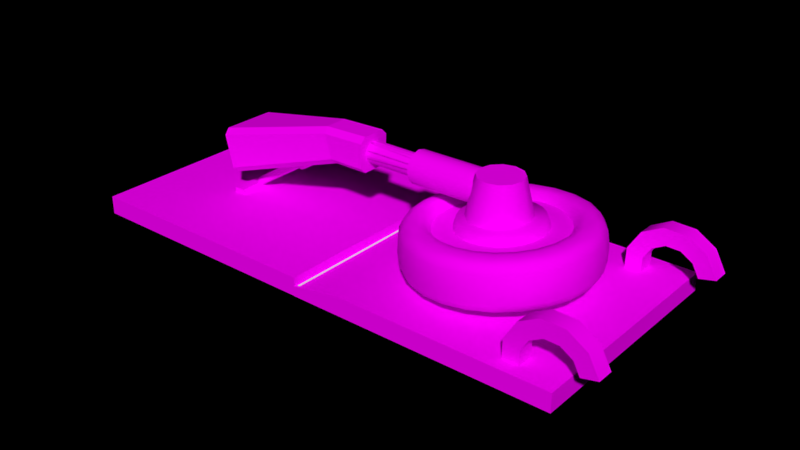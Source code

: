 # Source: dreamchaser_crew_reargear_animated.blend  (saved by Blender 2.79.0; exported with 4.5.12 LTS)
import bpy
from mathutils import Matrix  # noqa: F401  (used for matrix-valued properties, if any)

bpy.ops.wm.read_factory_settings(use_empty=True)
scene = bpy.context.scene
scene.name = 'Scene'

# ---- collections
col_collection_1 = bpy.data.collections.new('Collection 1'); scene.collection.children.link(col_collection_1)

# ---- images (referenced by path relative to the original .blend; pixels are not part of the script)
import os
ASSET_DIR = os.environ.get("B2B_ASSET_DIR", "")  # directory of the original .blend (textures are referenced by path, not embedded)
HERE = os.path.dirname(os.path.abspath(__file__))  # packed textures are extracted next to this script under _unpacked/

def load_image(name, relpath, width, height, colorspace="sRGB"):
    """Load a texture the original file referenced (path relative to the .blend, or extracted next to this script)."""
    p = next((c for c in (os.path.join(HERE, relpath), os.path.join(ASSET_DIR, relpath)) if relpath and os.path.exists(c)), "")
    if p:
        img = bpy.data.images.load(p, check_existing=True)
        img.name = name
    else:  # same state as the original file: an image datablock whose file is absent (Cycles renders it pink)
        img = bpy.data.images.new(name, width, height)
        img.source = "FILE"
        img.filepath = "//" + (relpath or name)
    img.colorspace_settings.name = colorspace
    return img
img_dc_png = load_image('DC.png', 'DC.png', 1024, 1024, 'sRGB')

# ---- materials (node trees are filled in below, after node groups)
mat_dc = bpy.data.materials.new('dc')
mat_dc.alpha_threshold = 0.0
mat_dc.roughness = 0.5

# ---- node groups
ng_auto_smooth = bpy.data.node_groups.new('Auto Smooth', 'GeometryNodeTree')
_s = ng_auto_smooth.interface.new_socket(name='Geometry', in_out='OUTPUT', socket_type='NodeSocketGeometry')
_s = ng_auto_smooth.interface.new_socket(name='Geometry', in_out='INPUT', socket_type='NodeSocketGeometry')
_s = ng_auto_smooth.interface.new_socket(name='Angle', in_out='INPUT', socket_type='NodeSocketFloat')
_s.subtype = 'ANGLE'
_s.min_value = 0.0
_s.max_value = 3.142
ng_auto_smooth.is_modifier = True
_N = ng_auto_smooth.nodes; _L = ng_auto_smooth.links
n0 = _N.new('NodeGroupOutput'); n0.name = 'Group Output'; n0.location = (480, -100)
n1 = _N.new('NodeGroupInput'); n1.name = 'Group Input'; n1.location = (-420, -300)
n2 = _N.new('NodeGroupInput'); n2.name = 'Group Input.001'; n2.location = (-60, -100)
n3 = _N.new('GeometryNodeSetShadeSmooth'); n3.name = 'Set Shade Smooth'; n3.location = (120, -100)
n3.domain = 'EDGE'
n4 = _N.new('GeometryNodeSetShadeSmooth'); n4.name = 'Set Shade Smooth.001'; n4.location = (300, -100)
n5 = _N.new('GeometryNodeInputMeshEdgeAngle'); n5.name = 'Edge Angle'; n5.location = (-420, -220)
n6 = _N.new('GeometryNodeInputEdgeSmooth'); n6.name = 'Is Edge Smooth'; n6.location = (-60, -160)
n7 = _N.new('GeometryNodeInputShadeSmooth'); n7.name = 'Is Face Smooth'; n7.location = (-240, -340)
n8 = _N.new('FunctionNodeBooleanMath'); n8.name = 'Boolean Math'; n8.location = (-60, -220)
n9 = _N.new('FunctionNodeCompare'); n9.name = 'Compare'; n9.location = (-240, -180)
n9.operation = 'LESS_EQUAL'
_L.new(n5.outputs[0], n9.inputs[0])
_L.new(n4.outputs[0], n0.inputs[0])
_L.new(n1.outputs[1], n9.inputs[1])
_L.new(n9.outputs[0], n8.inputs[0])
_L.new(n7.outputs[0], n8.inputs[1])
_L.new(n2.outputs[0], n3.inputs[0])
_L.new(n6.outputs[0], n3.inputs[1])
_L.new(n3.outputs[0], n4.inputs[0])
_L.new(n8.outputs[0], n3.inputs[2])
n0.is_active_output = True

# ---- material node trees
mat_dc.use_nodes = True; mat_dc.node_tree.nodes.clear()
_N = mat_dc.node_tree.nodes; _L = mat_dc.node_tree.links
n0 = _N.new('ShaderNodeOutputMaterial'); n0.name = 'Material Output'; n0.location = (300, 300)
n1 = _N.new('ShaderNodeBsdfDiffuse'); n1.name = 'Diffuse BSDF'; n1.location = (-14, 339)
n2 = _N.new('ShaderNodeTexImage'); n2.name = 'Image Texture'; n2.location = (-227, 323)
n2.width = 140
n2.image = img_dc_png
_L.new(n1.outputs[0], n0.inputs[0])
_L.new(n2.outputs[0], n1.inputs[0])
n0.is_active_output = True

# ---- world
world_world = bpy.data.worlds.new('World'); scene.world = world_world
world_world.use_nodes = True; world_world.node_tree.nodes.clear()
_N = world_world.node_tree.nodes; _L = world_world.node_tree.links
n0 = _N.new('ShaderNodeOutputWorld'); n0.name = 'World Output'; n0.location = (300, 300)
n1 = _N.new('ShaderNodeBackground'); n1.name = 'Background'; n1.location = (10, 300)
n1.inputs[0].default_value = (0.05088, 0.05088, 0.05088, 1.0)
n1.inputs[1].default_value = 0.0
_L.new(n1.outputs[0], n0.inputs[0])
n0.is_active_output = True
world_world.color = (0.05088, 0.05088, 0.05088)
world_world.use_sun_shadow = False
world_world.sun_shadow_jitter_overblur = 0.0
world_world.cycles.sampling_method = 'MANUAL'

# ---- meshes
me_cube_000 = bpy.data.meshes.new('Cube.000')
me_cube_000.from_pydata([(-0.05827, 0.01383, 0.3799), (-0.05827, 0.01383, -0.3799), (-0.2306, -0.8349, 0.3799), (-0.1285, -0.2823, 0.3799), (-0.2306, -0.8349, -0.3799), (-0.131, -0.2927, -0.3799), (5.479e-08, 2.309e-07, 0.3799), (-5.479e-08, -2.309e-07, -0.3799), (-0.1999, -0.8422, 0.3799), (-0.07027, -0.2961, 0.3799), (-0.1999, -0.8422, -0.3799), (-0.07275, -0.3066, -0.3799), (-0.2178, -0.6582, 0.3799), (-0.222, -0.6761, -0.3799), (-0.1595, -0.672, 0.3799), (-0.1637, -0.69, -0.3799), (-0.159, 0.1042, -0.278), (-0.2114, 0.0519, -0.278), (-0.2114, 0.0519, -0.3321), (-0.2307, -0.01962, -0.278), (-0.2307, -0.01962, -0.3321), (-0.2116, -0.09118, -0.278), (-0.1593, -0.1436, -0.278), (-0.08772, -0.1084, -0.278), (-0.08779, -0.1629, -0.278), (-0.08748, 0.06881, -0.278), (-0.1318, 0.057, -0.278), (-0.08779, -0.1629, -0.3321), (-0.1643, 0.02461, -0.278), (-0.159, 0.1042, -0.3321), (-0.1593, -0.1436, -0.3321), (-0.1762, -0.01969, -0.278), (-0.2116, -0.09118, -0.3321), (-0.132, -0.09649, -0.278), (-0.08741, 0.1233, -0.3321), (-0.1644, -0.06401, -0.278), (-0.08741, 0.1233, -0.278), (-0.08772, -0.1084, -0.3321), (-0.132, -0.09649, -0.3321), (-0.1644, -0.06401, -0.3321), (-0.1762, -0.01969, -0.3321), (-0.1643, 0.02461, -0.3321), (-0.1318, 0.057, -0.3321), (-0.08748, 0.06881, -0.3321), (-0.159, 0.1042, 0.3362), (-0.2114, 0.0519, 0.3362), (-0.2114, 0.0519, 0.2821), (-0.2307, -0.01962, 0.3362), (-0.2307, -0.01962, 0.2821), (-0.2116, -0.09118, 0.3362), (-0.1593, -0.1436, 0.3362), (-0.08772, -0.1084, 0.3362), (-0.08779, -0.1629, 0.3362), (-0.08748, 0.06881, 0.3362), (-0.1318, 0.057, 0.3362), (-0.08779, -0.1629, 0.2821), (-0.1643, 0.02461, 0.3362), (-0.159, 0.1042, 0.2821), (-0.1593, -0.1436, 0.2821), (-0.1762, -0.01969, 0.3362), (-0.2116, -0.09118, 0.2821), (-0.132, -0.09649, 0.3362), (-0.08741, 0.1233, 0.2821), (-0.1644, -0.06401, 0.3362), (-0.08741, 0.1233, 0.3362), (-0.08772, -0.1084, 0.2821), (-0.132, -0.09649, 0.2821), (-0.1644, -0.06401, 0.2821), (-0.1762, -0.01969, 0.2821), (-0.1643, 0.02461, 0.2821), (-0.1318, 0.057, 0.2821), (-0.08748, 0.06881, 0.2821)], [], [(1, 7, 11, 5), (3, 9, 6, 0), (13, 15, 10, 4), (12, 2, 8, 14), (10, 8, 2, 4), (7, 1, 0, 6), (0, 1, 5, 3), (12, 13, 4, 2), (14, 8, 10, 15), (6, 9, 11, 7), (9, 14, 15, 11), (3, 5, 13, 12), (3, 12, 14, 9), (5, 11, 15, 13), (16, 29, 18, 17), (26, 42, 43, 25), (39, 32, 20, 40), (21, 32, 30, 22), (28, 41, 42, 26), (17, 18, 20, 19), (31, 40, 41, 28), (35, 39, 40, 31), (36, 34, 29, 16), (22, 30, 27, 24), (40, 20, 18, 41), (33, 38, 39, 35), (19, 20, 32, 21), (26, 25, 36, 16), (28, 26, 16, 17), (31, 28, 17, 19), (35, 31, 19, 21), (33, 35, 21, 22), (41, 18, 29, 42), (23, 33, 22, 24), (42, 29, 34, 43), (23, 37, 38, 33), (38, 30, 32, 39), (37, 27, 30, 38), (44, 57, 46, 45), (54, 70, 71, 53), (67, 60, 48, 68), (49, 60, 58, 50), (56, 69, 70, 54), (45, 46, 48, 47), (59, 68, 69, 56), (63, 67, 68, 59), (64, 62, 57, 44), (50, 58, 55, 52), (68, 48, 46, 69), (61, 66, 67, 63), (47, 48, 60, 49), (54, 53, 64, 44), (56, 54, 44, 45), (59, 56, 45, 47), (63, 59, 47, 49), (61, 63, 49, 50), (69, 46, 57, 70), (51, 61, 50, 52), (70, 57, 62, 71), (51, 65, 66, 61), (66, 58, 60, 67), (65, 55, 58, 66)])
me_cube_000.polygons.foreach_set('use_smooth', [True] * 62)
_k = set([(0, 3), (1, 5), (2, 4), (2, 8), (2, 12), (3, 12), (4, 10), (4, 13), (5, 13), (6, 9), (7, 11), (8, 10), (8, 14), (9, 14), (10, 15), (11, 15)])
me_cube_000.attributes.new('sharp_edge', 'BOOLEAN', 'EDGE').data.foreach_set('value', [ (min(e.vertices), max(e.vertices)) in _k for e in me_cube_000.edges])
_uv = me_cube_000.uv_layers.new(name='UVMap')
_uv.uv.foreach_set('vector', [0.523, 0.807, 0.523, 0.8112, 0.4957, 0.8112, 0.4957, 0.807, 0.4957, 0.7404, 0.4957, 0.7357, 0.523, 0.7357, 0.523, 0.7404, 0.4614, 0.807, 0.4614, 0.8112, 0.4474, 0.8112, 0.4474, 0.807, 0.4614, 0.7404, 0.4474, 0.7404, 0.4474, 0.7357, 0.4614, 0.7357, 0.4431, 0.807, 0.4431, 0.7404, 0.4474, 0.7404, 0.4474, 0.807, 0.5276, 0.807, 0.523, 0.807, 0.523, 0.7404, 0.5276, 0.7404, 0.523, 0.7404, 0.523, 0.807, 0.4957, 0.807, 0.4957, 0.7404, 0.4614, 0.7404, 0.4614, 0.807, 0.4474, 0.807, 0.4474, 0.7404, 0.5479, 0.8177, 0.533, 0.8177, 0.533, 0.7509, 0.5464, 0.7509, 0.6069, 0.8177, 0.5809, 0.8177, 0.58, 0.7509, 0.6069, 0.7509, 0.5809, 0.8177, 0.5479, 0.8177, 0.5464, 0.7509, 0.58, 0.7509, 0.4957, 0.7404, 0.4957, 0.807, 0.4614, 0.807, 0.4614, 0.7404, 0.4957, 0.7404, 0.4614, 0.7404, 0.4614, 0.7357, 0.4957, 0.7357, 0.4957, 0.807, 0.4957, 0.8112, 0.4614, 0.8112, 0.4614, 0.807, 0.8075, 0.8908, 0.8076, 0.8952, 0.8021, 0.8953, 0.802, 0.8914, 0.8066, 0.9067, 0.8073, 0.9008, 0.8126, 0.9018, 0.8115, 0.9076, 0.7928, 0.8999, 0.7925, 0.8955, 0.7971, 0.8954, 0.7974, 0.9001, 0.7926, 0.8921, 0.7925, 0.8955, 0.7878, 0.8956, 0.788, 0.892, 0.8018, 0.906, 0.8022, 0.9003, 0.8073, 0.9008, 0.8066, 0.9067, 0.802, 0.8914, 0.8021, 0.8953, 0.7971, 0.8954, 0.7971, 0.8918, 0.7971, 0.9055, 0.7974, 0.9001, 0.8022, 0.9003, 0.8018, 0.906, 0.7927, 0.9052, 0.7928, 0.8999, 0.7974, 0.9001, 0.7971, 0.9055, 0.8147, 0.8893, 0.8153, 0.8956, 0.8076, 0.8952, 0.8075, 0.8908, 0.788, 0.892, 0.7878, 0.8956, 0.7823, 0.8961, 0.7823, 0.8913, 0.7974, 0.9001, 0.7971, 0.8954, 0.8021, 0.8953, 0.8022, 0.9003, 0.7885, 0.9051, 0.7883, 0.8998, 0.7928, 0.8999, 0.7927, 0.9052, 0.7971, 0.8918, 0.7971, 0.8954, 0.7925, 0.8955, 0.7926, 0.8921, 0.8064, 0.8854, 0.8114, 0.8835, 0.8147, 0.8893, 0.8075, 0.8908, 0.8015, 0.8865, 0.8064, 0.8854, 0.8075, 0.8908, 0.802, 0.8914, 0.7969, 0.8873, 0.8015, 0.8865, 0.802, 0.8914, 0.7971, 0.8918, 0.7925, 0.8878, 0.7969, 0.8873, 0.7971, 0.8918, 0.7926, 0.8921, 0.7884, 0.8879, 0.7925, 0.8878, 0.7926, 0.8921, 0.788, 0.892, 0.8022, 0.9003, 0.8021, 0.8953, 0.8076, 0.8952, 0.8073, 0.9008, 0.7845, 0.8871, 0.7884, 0.8879, 0.788, 0.892, 0.7823, 0.8913, 0.8073, 0.9008, 0.8076, 0.8952, 0.8153, 0.8956, 0.8126, 0.9018, 0.7843, 0.9053, 0.7841, 0.9003, 0.7883, 0.8998, 0.7885, 0.9051, 0.7883, 0.8998, 0.7878, 0.8956, 0.7925, 0.8955, 0.7928, 0.8999, 0.7841, 0.9003, 0.7823, 0.8961, 0.7878, 0.8956, 0.7883, 0.8998, 0.8075, 0.8908, 0.8076, 0.8952, 0.8021, 0.8953, 0.802, 0.8914, 0.8066, 0.9067, 0.8073, 0.9008, 0.8126, 0.9018, 0.8115, 0.9076, 0.7928, 0.8999, 0.7925, 0.8955, 0.7971, 0.8954, 0.7974, 0.9001, 0.7926, 0.8921, 0.7925, 0.8955, 0.7878, 0.8956, 0.788, 0.892, 0.8018, 0.906, 0.8022, 0.9003, 0.8073, 0.9008, 0.8066, 0.9067, 0.802, 0.8914, 0.8021, 0.8953, 0.7971, 0.8954, 0.7971, 0.8918, 0.7971, 0.9055, 0.7974, 0.9001, 0.8022, 0.9003, 0.8018, 0.906, 0.7927, 0.9052, 0.7928, 0.8999, 0.7974, 0.9001, 0.7971, 0.9055, 0.8147, 0.8893, 0.8153, 0.8956, 0.8076, 0.8952, 0.8075, 0.8908, 0.788, 0.892, 0.7878, 0.8956, 0.7823, 0.8961, 0.7823, 0.8913, 0.7974, 0.9001, 0.7971, 0.8954, 0.8021, 0.8953, 0.8022, 0.9003, 0.7885, 0.9051, 0.7883, 0.8998, 0.7928, 0.8999, 0.7927, 0.9052, 0.7971, 0.8918, 0.7971, 0.8954, 0.7925, 0.8955, 0.7926, 0.8921, 0.8064, 0.8854, 0.8114, 0.8835, 0.8147, 0.8893, 0.8075, 0.8908, 0.8015, 0.8865, 0.8064, 0.8854, 0.8075, 0.8908, 0.802, 0.8914, 0.7969, 0.8873, 0.8015, 0.8865, 0.802, 0.8914, 0.7971, 0.8918, 0.7925, 0.8878, 0.7969, 0.8873, 0.7971, 0.8918, 0.7926, 0.8921, 0.7884, 0.8879, 0.7925, 0.8878, 0.7926, 0.8921, 0.788, 0.892, 0.8022, 0.9003, 0.8021, 0.8953, 0.8076, 0.8952, 0.8073, 0.9008, 0.7845, 0.8871, 0.7884, 0.8879, 0.788, 0.892, 0.7823, 0.8913, 0.8073, 0.9008, 0.8076, 0.8952, 0.8153, 0.8956, 0.8126, 0.9018, 0.7843, 0.9053, 0.7841, 0.9003, 0.7883, 0.8998, 0.7885, 0.9051, 0.7883, 0.8998, 0.7878, 0.8956, 0.7925, 0.8955, 0.7928, 0.8999, 0.7841, 0.9003, 0.7823, 0.8961, 0.7878, 0.8956, 0.7883, 0.8998])
me_cube_000.materials.append(mat_dc)
me_cube_000.use_remesh_preserve_volume = False
me_cube_000.use_remesh_preserve_attributes = False
me_cube_000.use_mirror_vertex_groups = False
me_cube_000.update()
me_cube_007 = bpy.data.meshes.new('Cube.007')
me_cube_007.from_pydata([(-0.3257, 0.03288, -0.3906), (-0.3257, 0.03288, 0.3544), (-0.3257, 2.974e-05, -0.3906), (-0.3257, 2.974e-05, 0.3544), (0.5254, 0.03288, -0.3906), (0.5254, 0.03288, 0.3544), (0.5254, 2.974e-05, -0.3906), (0.5254, 2.974e-05, 0.3544)], [], [(0, 1, 3, 2), (2, 3, 7, 6), (6, 7, 5, 4), (4, 5, 1, 0), (2, 6, 4, 0), (7, 3, 1, 5)])
me_cube_007.use_remesh_preserve_volume = False
me_cube_007.use_remesh_preserve_attributes = False
me_cube_007.use_mirror_vertex_groups = False
me_cube_007.update()
me_cube_002 = bpy.data.meshes.new('Cube.002')
me_cube_002.from_pydata([(1.425e-06, -3.296e-07, 0.3799), (-0.09209, -0.8221, 0.3799), (-1.452e-06, 9.266e-08, -0.3799), (-0.0921, -0.8221, -0.3799), (0.05977, -0.006696, 0.3799), (-0.03233, -0.8288, 0.3799), (0.05976, -0.006695, -0.3799), (-0.03233, -0.8288, -0.3799)], [], [(2, 0, 4, 6), (3, 2, 6, 7), (0, 1, 5, 4), (7, 5, 1, 3), (5, 7, 6, 4), (1, 0, 2, 3)])
me_cube_002.polygons.foreach_set('use_smooth', [True] * 6)
_uv = me_cube_002.uv_layers.new(name='UVMap')
_uv.uv.foreach_set('vector', [0.2846, 0.7402, 0.2846, 0.8065, 0.2793, 0.8065, 0.2793, 0.7402, 0.3583, 0.7401, 0.2846, 0.7402, 0.2846, 0.7349, 0.3583, 0.7348, 0.2846, 0.8065, 0.3583, 0.8065, 0.3583, 0.8117, 0.2846, 0.8118, 0.3641, 0.7402, 0.3641, 0.8065, 0.3583, 0.8065, 0.3583, 0.7401, 0.3641, 0.8065, 0.3641, 0.7402, 0.4382, 0.7402, 0.4382, 0.8065, 0.358, 0.8069, 0.2848, 0.8069, 0.2848, 0.7401, 0.358, 0.7401])
me_cube_002.materials.append(mat_dc)
me_cube_002.use_remesh_preserve_volume = False
me_cube_002.use_remesh_preserve_attributes = False
me_cube_002.use_mirror_vertex_groups = False
me_cube_002.update()
me_cube_003 = bpy.data.meshes.new('Cube.003')
me_cube_003.from_pydata([(-0.2852, 0.03288, -0.3906), (-0.2852, 0.03288, 0.3544), (-0.2852, 2.974e-05, -0.3906), (-0.2852, 2.974e-05, 0.3544), (0.5254, 0.03288, -0.3906), (0.5254, 0.03288, 0.3544), (0.5254, 2.974e-05, -0.3906), (0.5254, 2.974e-05, 0.3544)], [], [(0, 1, 3, 2), (2, 3, 7, 6), (6, 7, 5, 4), (4, 5, 1, 0), (2, 6, 4, 0), (7, 3, 1, 5)])
me_cube_003.use_remesh_preserve_volume = False
me_cube_003.use_remesh_preserve_attributes = False
me_cube_003.use_mirror_vertex_groups = False
me_cube_003.update()
me_cube_009 = bpy.data.meshes.new('Cube.009')
me_cube_009.from_pydata([(-0.06376, -0.01881, -0.01881), (-0.06376, -0.01881, 0.01881), (-0.06376, 0.01881, -0.01881), (-0.06376, 0.01881, 0.01881), (0.1152, -0.01881, -0.01881), (0.1152, -0.01881, 0.01881), (0.1152, 0.01881, -0.01881), (0.1152, 0.01881, 0.01881)], [], [(0, 1, 3, 2), (2, 3, 7, 6), (6, 7, 5, 4), (2, 6, 4, 0), (7, 3, 1, 5)])
_uv = me_cube_009.uv_layers.new(name='UVMap')
_uv.uv.foreach_set('vector', [0.8038, 0.04639, 0.797, 0.04639, 0.7964, 0.03963, 0.8043, 0.03963, 0.8043, 0.03963, 0.7964, 0.03963, 0.7964, 0.03287, 0.8043, 0.03287, 0.8043, 0.03287, 0.7964, 0.03287, 0.797, 0.02611, 0.8038, 0.02611, 0.8043, 0.03963, 0.8043, 0.03287, 0.8105, 0.03287, 0.8105, 0.03963, 0.7964, 0.03287, 0.7964, 0.03963, 0.7902, 0.03963, 0.7902, 0.03287])
me_cube_009.materials.append(mat_dc)
me_cube_009.use_remesh_preserve_volume = False
me_cube_009.use_remesh_preserve_attributes = False
me_cube_009.use_mirror_vertex_groups = False
me_cube_009.update()
me_cube = bpy.data.meshes.new('Cube')
me_cube.from_pydata([(0.0382, -0.4926, -0.03022), (0.05617, -0.4884, -0.04882), (-0.03629, -0.09162, -0.09933), (-0.05451, -0.09475, -0.08073), (0.1342, -0.47, -0.04882), (0.1522, -0.4657, -0.03021), (0.09014, -0.0699, -0.08072), (0.07194, -0.07302, -0.09933), (0.05617, -0.4884, 0.06392), (0.0382, -0.4926, 0.04531), (-0.05451, -0.09475, 0.09583), (-0.03629, -0.09162, 0.1144), (0.1522, -0.4657, 0.04531), (0.1342, -0.47, 0.06392), (0.07194, -0.07302, 0.1144), (0.09014, -0.0699, 0.09582), (0.04815, -0.6071, -0.04882), (0.02977, -0.6053, -0.03022), (0.1464, -0.6164, -0.03021), (0.128, -0.6146, -0.04882), (0.128, -0.6146, 0.06392), (0.1464, -0.6164, 0.04531), (0.02977, -0.6053, 0.04531), (0.04815, -0.6071, 0.06392)], [], [(9, 10, 3, 0), (13, 14, 11, 8), (14, 15, 6, 7, 2, 3, 10, 11), (1, 2, 7, 4), (5, 6, 15, 12), (0, 3, 2, 1), (6, 5, 4, 7), (14, 13, 12, 15), (10, 9, 8, 11), (12, 13, 20, 21), (19, 18, 21, 20, 23, 22, 17, 16), (9, 0, 17, 22), (5, 12, 21, 18), (4, 5, 18, 19), (0, 1, 16, 17), (13, 8, 23, 20), (1, 4, 19, 16), (8, 9, 22, 23)])
_uv = me_cube.uv_layers.new(name='UVMap')
_uv.uv.foreach_set('vector', [0.4176, 0.08798, 0.422, 0.1239, 0.4065, 0.1239, 0.411, 0.08798, 0.3884, 0.01924, 0.3837, 0.05445, 0.3742, 0.05308, 0.3815, 0.01754, 0.3843, 0.05622, 0.386, 0.05457, 0.4017, 0.05457, 0.4034, 0.05622, 0.4034, 0.06604, 0.4017, 0.06769, 0.386, 0.06769, 0.3843, 0.06604, 0.4063, 0.01751, 0.4135, 0.0531, 0.404, 0.05445, 0.3994, 0.01922, 0.3971, 0.01955, 0.4017, 0.05457, 0.386, 0.05457, 0.3906, 0.01956, 0.4086, 0.01695, 0.4157, 0.05255, 0.4135, 0.0531, 0.4063, 0.01751, 0.4017, 0.05457, 0.3971, 0.01955, 0.3994, 0.01922, 0.404, 0.05445, 0.3837, 0.05445, 0.3884, 0.01924, 0.3906, 0.01956, 0.386, 0.05457, 0.372, 0.05253, 0.3792, 0.01698, 0.3815, 0.01754, 0.3742, 0.05308, 0.3906, 0.01956, 0.3884, 0.01924, 0.3882, 0.00661, 0.3905, 0.006497, 0.4093, 0.06937, 0.411, 0.06775, 0.4176, 0.06775, 0.4192, 0.06937, 0.4192, 0.07642, 0.4176, 0.07805, 0.411, 0.07805, 0.4093, 0.07642, 0.4176, 0.08798, 0.411, 0.08798, 0.411, 0.07805, 0.4176, 0.07805, 0.3971, 0.01955, 0.3906, 0.01956, 0.3905, 0.006497, 0.3972, 0.006472, 0.3994, 0.01922, 0.3971, 0.01955, 0.3972, 0.006472, 0.3995, 0.006576, 0.4086, 0.01695, 0.4063, 0.01751, 0.4064, 0.006932, 0.4087, 0.006993, 0.3884, 0.01924, 0.3815, 0.01754, 0.3814, 0.006984, 0.3882, 0.00661, 0.4063, 0.01751, 0.3994, 0.01922, 0.3995, 0.006576, 0.4064, 0.006932, 0.3815, 0.01754, 0.3792, 0.01698, 0.3791, 0.00705, 0.3814, 0.006984])
me_cube.materials.append(mat_dc)
me_cube.use_remesh_preserve_volume = False
me_cube.use_remesh_preserve_attributes = False
me_cube.use_mirror_vertex_groups = False
me_cube.update()
me_cube_001 = bpy.data.meshes.new('Cube.001')
me_cube_001.from_pydata([(-0.0327, -9.034e-08, -0.3238), (-0.03526, -1.164e-08, -0.002348), (-0.02561, 0.02653, -0.3233), (-0.03054, 0.01767, -0.002034), (-0.006231, 0.04595, -0.322), (-0.01763, 0.03061, -0.001174), (0.02024, 0.05306, -0.3202), (1.49e-08, 0.03534, 1.192e-07), (0.04671, 0.04595, -0.3185), (0.01763, 0.03061, 0.001174), (0.06608, 0.02653, -0.3172), (0.03054, 0.01767, 0.002034), (0.07318, -3.958e-08, -0.3167), (0.03526, 2.002e-08, 0.002348), (0.06608, -0.02653, -0.3172), (0.03054, -0.01767, 0.002034), (0.04671, -0.04595, -0.3185), (0.01763, -0.03061, 0.001174), (0.02024, -0.05306, -0.3202), (5.96e-08, -0.03534, 1.192e-07), (-0.006231, -0.04595, -0.322), (-0.01763, -0.03061, -0.001174), (-0.02561, -0.02653, -0.3233), (-0.03054, -0.01767, -0.002034), (-0.04585, 0.02653, -0.003053), (-0.05294, -2.189e-08, -0.003525), (-0.02647, 0.04595, -0.001763), (7.451e-09, 0.05306, 1.192e-07), (0.02647, 0.04595, 0.001763), (0.04585, 0.02653, 0.003053), (0.05294, 2.887e-08, 0.003525), (0.04585, -0.02653, 0.003053), (0.02647, -0.04595, 0.001763), (6.706e-08, -0.05306, 1.192e-07), (-0.02647, -0.04595, -0.001763), (-0.04585, -0.02653, -0.003053), (-0.04963, 0.01767, 0.2847), (-0.05436, -3.306e-08, 0.2844), (-0.03673, 0.03061, 0.2856), (-0.0191, 0.03534, 0.2868), (-0.001465, 0.03061, 0.2879), (0.01144, 0.01767, 0.2888), (0.01617, -1.397e-09, 0.2891), (0.01144, -0.01767, 0.2888), (-0.001465, -0.03061, 0.2879), (-0.0191, -0.03534, 0.2868), (-0.03673, -0.03061, 0.2856), (-0.04963, -0.01767, 0.2847), (0.0897, 0.1012, -0.2829), (0.0897, 0.08788, -0.2334), (0.0897, 0.0515, -0.197), (0.0897, 0.001802, -0.1838), (0.0897, -0.0479, -0.197), (0.0897, -0.08428, -0.2334), (0.0897, -0.0976, -0.2825), (0.0897, -0.08428, -0.3325), (0.0897, -0.0479, -0.3689), (0.0897, 0.001802, -0.3821), (0.0897, 0.0515, -0.3689), (0.0897, 0.08788, -0.3325), (-0.04011, 0.06302, -0.2563), (-0.03776, 0.07249, -0.2916), (-0.04183, 0.03715, -0.2305), (-0.04246, 0.001802, -0.2211), (-0.04183, -0.03354, -0.2305), (-0.04011, -0.05941, -0.2563), (-0.03776, -0.06889, -0.2916), (-0.03542, -0.05941, -0.3269), (-0.0337, -0.03354, -0.3527), (-0.03307, 0.001802, -0.3621), (-0.0337, 0.03715, -0.3527), (-0.03542, 0.06302, -0.3269)], [], [(0, 25, 24, 2), (2, 24, 26, 4), (4, 26, 27, 6), (6, 27, 28, 8), (8, 28, 29, 10), (10, 29, 30, 12), (12, 30, 31, 14), (14, 31, 32, 16), (16, 32, 33, 18), (18, 33, 34, 20), (5, 3, 36, 38), (20, 34, 35, 22), (22, 35, 25, 0), (1, 3, 24, 25), (3, 5, 26, 24), (5, 7, 27, 26), (7, 9, 28, 27), (9, 11, 29, 28), (11, 13, 30, 29), (13, 15, 31, 30), (15, 17, 32, 31), (17, 19, 33, 32), (19, 21, 34, 33), (21, 23, 35, 34), (23, 1, 25, 35), (19, 17, 44, 45), (13, 11, 41, 42), (7, 5, 38, 39), (21, 19, 45, 46), (15, 13, 42, 43), (9, 7, 39, 40), (23, 21, 46, 47), (3, 1, 37, 36), (17, 15, 43, 44), (11, 9, 40, 41), (1, 23, 47, 37), (49, 48, 61, 60), (60, 61, 71, 70, 69, 68, 67, 66, 65, 64, 63, 62), (56, 55, 67, 68), (53, 52, 64, 65), (48, 59, 71, 61), (50, 49, 60, 62), (57, 56, 68, 69), (54, 53, 65, 66), (51, 50, 62, 63), (58, 57, 69, 70), (55, 54, 66, 67), (52, 51, 63, 64), (59, 58, 70, 71)])
me_cube_001.polygons.foreach_set('use_smooth', [True] * 49)
_k = set([(48, 49), (48, 59), (49, 50), (50, 51), (51, 52), (52, 53), (53, 54), (54, 55), (55, 56), (56, 57), (57, 58), (58, 59), (60, 61), (60, 62), (61, 71), (62, 63), (63, 64), (64, 65), (65, 66), (66, 67), (67, 68), (68, 69), (69, 70), (70, 71)])
me_cube_001.attributes.new('sharp_edge', 'BOOLEAN', 'EDGE').data.foreach_set('value', [ (min(e.vertices), max(e.vertices)) in _k for e in me_cube_001.edges])
_uv = me_cube_001.uv_layers.new(name='UVMap')
_uv.uv.foreach_set('vector', [0.3848, 0.0756, 0.3848, 0.1002, 0.3827, 0.1002, 0.3827, 0.0756, 0.3827, 0.0756, 0.3827, 0.1002, 0.3806, 0.1002, 0.3806, 0.0756, 0.3806, 0.0756, 0.3806, 0.1002, 0.3785, 0.1002, 0.3785, 0.0756, 0.3785, 0.0756, 0.3785, 0.1002, 0.3763, 0.1002, 0.3763, 0.0756, 0.3763, 0.0756, 0.3763, 0.1002, 0.3742, 0.1002, 0.3742, 0.0756, 0.3742, 0.0756, 0.3742, 0.1002, 0.3721, 0.1002, 0.3721, 0.0756, 0.3976, 0.0756, 0.3976, 0.1002, 0.3955, 0.1002, 0.3955, 0.0756, 0.3955, 0.0756, 0.3955, 0.1002, 0.3933, 0.1002, 0.3933, 0.0756, 0.3933, 0.0756, 0.3933, 0.1002, 0.3912, 0.1002, 0.3912, 0.0756, 0.3912, 0.0756, 0.3912, 0.1002, 0.3891, 0.1002, 0.3891, 0.0756, 0.3806, 0.1016, 0.3827, 0.1016, 0.3827, 0.1247, 0.3806, 0.1247, 0.3891, 0.0756, 0.3891, 0.1002, 0.387, 0.1002, 0.387, 0.0756, 0.387, 0.0756, 0.387, 0.1002, 0.3848, 0.1002, 0.3848, 0.0756, 0.3848, 0.1016, 0.3827, 0.1016, 0.3827, 0.1002, 0.3848, 0.1002, 0.3827, 0.1016, 0.3806, 0.1016, 0.3806, 0.1002, 0.3827, 0.1002, 0.3806, 0.1016, 0.3785, 0.1016, 0.3785, 0.1002, 0.3806, 0.1002, 0.3785, 0.1016, 0.3763, 0.1016, 0.3763, 0.1002, 0.3785, 0.1002, 0.3763, 0.1016, 0.3742, 0.1016, 0.3742, 0.1002, 0.3763, 0.1002, 0.3742, 0.1016, 0.3721, 0.1016, 0.3721, 0.1002, 0.3742, 0.1002, 0.3976, 0.1016, 0.3955, 0.1016, 0.3955, 0.1002, 0.3976, 0.1002, 0.3955, 0.1016, 0.3933, 0.1016, 0.3933, 0.1002, 0.3955, 0.1002, 0.3933, 0.1016, 0.3912, 0.1016, 0.3912, 0.1002, 0.3933, 0.1002, 0.3912, 0.1016, 0.3891, 0.1016, 0.3891, 0.1002, 0.3912, 0.1002, 0.3891, 0.1016, 0.387, 0.1016, 0.387, 0.1002, 0.3891, 0.1002, 0.387, 0.1016, 0.3848, 0.1016, 0.3848, 0.1002, 0.387, 0.1002, 0.3912, 0.1016, 0.3933, 0.1016, 0.3933, 0.1247, 0.3912, 0.1247, 0.3721, 0.1016, 0.3742, 0.1016, 0.3742, 0.1247, 0.3721, 0.1247, 0.3785, 0.1016, 0.3806, 0.1016, 0.3806, 0.1247, 0.3785, 0.1247, 0.3891, 0.1016, 0.3912, 0.1016, 0.3912, 0.1247, 0.3891, 0.1247, 0.3955, 0.1016, 0.3976, 0.1016, 0.3976, 0.1247, 0.3955, 0.1247, 0.3763, 0.1016, 0.3785, 0.1016, 0.3785, 0.1247, 0.3763, 0.1247, 0.387, 0.1016, 0.3891, 0.1016, 0.3891, 0.1247, 0.387, 0.1247, 0.3827, 0.1016, 0.3848, 0.1016, 0.3848, 0.1247, 0.3827, 0.1247, 0.3933, 0.1016, 0.3955, 0.1016, 0.3955, 0.1247, 0.3933, 0.1247, 0.3742, 0.1016, 0.3763, 0.1016, 0.3763, 0.1247, 0.3742, 0.1247, 0.3848, 0.1016, 0.387, 0.1016, 0.387, 0.1247, 0.3848, 0.1247, 0.4007, 0.1339, 0.4044, 0.1339, 0.4044, 0.147, 0.4007, 0.147, 0.4406, 0.07252, 0.4406, 0.07574, 0.439, 0.07852, 0.4362, 0.08013, 0.433, 0.08013, 0.4302, 0.07852, 0.4286, 0.07574, 0.4286, 0.07252, 0.4302, 0.06974, 0.433, 0.06813, 0.4362, 0.06813, 0.439, 0.06974, 0.3739, 0.1339, 0.3777, 0.1339, 0.3777, 0.147, 0.3739, 0.147, 0.3853, 0.1339, 0.3892, 0.1339, 0.3892, 0.147, 0.3853, 0.147, 0.4044, 0.1339, 0.4083, 0.1339, 0.4083, 0.147, 0.4044, 0.147, 0.3968, 0.1339, 0.4007, 0.1339, 0.4007, 0.147, 0.3968, 0.147, 0.3701, 0.1339, 0.3739, 0.1339, 0.3739, 0.147, 0.3701, 0.147, 0.3815, 0.1339, 0.3853, 0.1339, 0.3853, 0.147, 0.3815, 0.147, 0.393, 0.1339, 0.3968, 0.1339, 0.3968, 0.147, 0.393, 0.147, 0.4121, 0.1339, 0.4159, 0.1339, 0.4159, 0.147, 0.4121, 0.147, 0.3777, 0.1339, 0.3815, 0.1339, 0.3815, 0.147, 0.3777, 0.147, 0.3892, 0.1339, 0.393, 0.1339, 0.393, 0.147, 0.3892, 0.147, 0.4083, 0.1339, 0.4121, 0.1339, 0.4121, 0.147, 0.4083, 0.147])
me_cube_001.materials.append(mat_dc)
me_cube_001.use_remesh_preserve_volume = False
me_cube_001.use_remesh_preserve_attributes = False
me_cube_001.use_mirror_vertex_groups = False
me_cube_001.update()
me_cylinder_006 = bpy.data.meshes.new('Cylinder.006')
me_cylinder_006.from_pydata([(-0.06699, -0.07177, 0.2678), (-0.06699, -0.1961, 0.1961), (-0.06699, -0.2678, 0.07177), (-0.06699, -0.2678, -0.07177), (-0.06699, -0.1961, -0.1961), (-0.06699, -0.07177, -0.2678), (-0.06699, 0.07177, -0.2678), (-0.06699, 0.1961, -0.1961), (-0.06699, 0.2678, -0.07177), (-0.06699, 0.2678, 0.07177), (-0.06699, 0.1961, 0.1961), (-0.06699, 0.07177, 0.2678), (0.06699, 0.07177, 0.2678), (-8.568e-08, 0.07605, 0.2838), (0.06699, 0.1961, 0.1961), (-5.122e-08, 0.2078, 0.2078), (0.06699, 0.2678, 0.07177), (-5.588e-09, 0.2838, 0.07605), (0.06699, 0.2678, -0.07177), (4.284e-08, 0.2838, -0.07605), (0.06699, 0.1961, -0.1961), (8.475e-08, 0.2078, -0.2078), (0.06699, 0.07177, -0.2678), (9.872e-08, 0.07605, -0.2838), (0.06699, -0.07177, -0.2678), (8.568e-08, -0.07605, -0.2838), (0.06699, -0.1961, -0.1961), (5.122e-08, -0.2078, -0.2078), (0.06699, -0.2678, -0.07177), (5.588e-09, -0.2838, -0.07605), (0.06699, -0.2678, 0.07177), (-4.284e-08, -0.2838, 0.07605), (0.06699, -0.1961, 0.1961), (-8.475e-08, -0.2078, 0.2078), (0.06699, -0.07177, 0.2678), (-9.872e-08, -0.07605, 0.2838), (0.08127, -0.0606, 0.2262), (-0.07877, -0.06061, 0.2262), (0.08127, -0.1656, 0.1656), (-0.07877, -0.1656, 0.1656), (0.08127, -0.2262, 0.0606), (-0.07877, -0.2262, 0.06061), (0.08127, -0.2262, -0.0606), (-0.07877, -0.2262, -0.06061), (0.08127, -0.1656, -0.1656), (-0.07877, -0.1656, -0.1656), (0.08127, -0.0606, -0.2262), (-0.07877, -0.06061, -0.2262), (0.08127, 0.0606, -0.2262), (-0.07877, 0.06061, -0.2262), (0.08127, 0.1656, -0.1656), (-0.07877, 0.1656, -0.1656), (0.08127, 0.2262, -0.0606), (-0.07877, 0.2262, -0.06061), (0.08127, 0.2262, 0.0606), (-0.07877, 0.2262, 0.06061), (0.08127, 0.1656, 0.1656), (-0.07877, 0.1656, 0.1656), (0.08127, 0.0606, 0.2262), (-0.07877, 0.06061, 0.2262), (0.07803, -0.01926, 0.07189), (0.07803, 0.05263, -0.05263), (0.07803, -0.05263, -0.05263), (0.07803, 0.01926, 0.07189), (0.07803, -0.05263, 0.05263), (0.07803, 0.07189, -0.01926), (0.07803, -0.01926, -0.07189), (0.07803, -0.07189, 0.01926), (0.07803, 0.07189, 0.01926), (0.07803, 0.01926, -0.07189), (0.07803, -0.07189, -0.01926), (0.07803, 0.05263, 0.05263), (-0.08421, 0.08935, -0.08935), (-0.08421, -0.122, -0.0327), (-0.08421, 0.08935, 0.08935), (-0.08421, 0.0327, -0.122), (-0.08421, -0.122, 0.0327), (-0.08421, 0.122, 0.0327), (-0.08421, 0.0327, 0.122), (-0.08421, -0.0327, 0.122), (-0.08421, -0.08935, -0.08935), (-0.08421, 0.122, -0.0327), (-0.08421, -0.08935, 0.08935), (-0.08421, -0.0327, -0.122), (0.07645, -0.06684, 0.2494), (-0.07583, -0.06684, 0.2494), (-0.06699, 9.872e-08, 0.2775), (0.06699, -0.1387, 0.2403), (0.07645, -0.1826, 0.1826), (-0.07583, -0.1826, 0.1826), (0.06699, -0.2403, 0.1387), (0.07645, -0.2494, 0.06684), (-0.07583, -0.2494, 0.06684), (0.06699, -0.2775, 8.568e-08), (0.07645, -0.2494, -0.06684), (-0.07583, -0.2494, -0.06684), (0.06699, -0.2403, -0.1387), (0.07645, -0.1826, -0.1826), (-0.07583, -0.1826, -0.1826), (0.06699, -0.1387, -0.2403), (0.07645, -0.06684, -0.2494), (-0.07583, -0.06684, -0.2494), (0.06699, -1.173e-07, -0.2775), (0.07645, 0.06684, -0.2494), (-0.07583, 0.06684, -0.2494), (0.06699, 0.1387, -0.2403), (0.07645, 0.1826, -0.1826), (-0.07583, 0.1826, -0.1826), (0.06699, 0.2403, -0.1387), (0.07645, 0.2494, -0.06684), (-0.07583, 0.2494, -0.06684), (0.06699, 0.2775, -1.9e-07), (0.07645, 0.2494, 0.06684), (-0.07583, 0.2494, 0.06684), (0.06699, 0.2403, 0.1387), (0.07645, 0.1826, 0.1826), (-0.07583, 0.1826, 0.1826), (0.06699, 0.1387, 0.2403), (0.07645, 0.06684, 0.2494), (-0.07583, 0.06684, 0.2494), (0.06699, 1.08e-07, 0.2775), (-9.453e-08, 1.099e-07, 0.294), (-0.06699, -0.1387, 0.2403), (-9.616e-08, -0.147, 0.2546), (-0.06699, -0.2403, 0.1387), (-6.636e-08, -0.2546, 0.147), (-0.06699, -0.2775, 4.098e-08), (-1.77e-08, -0.294, 7.078e-08), (-0.06699, -0.2403, -0.1387), (2.817e-08, -0.2546, -0.147), (-0.06699, -0.1387, -0.2403), (7.148e-08, -0.147, -0.2546), (-0.06699, -1.267e-07, -0.2775), (9.453e-08, -1.322e-07, -0.294), (-0.06699, 0.1387, -0.2403), (9.616e-08, 0.147, -0.2546), (-0.06699, 0.2403, -0.1387), (6.636e-08, 0.2546, -0.147), (-0.06699, 0.2775, -2.328e-07), (1.77e-08, 0.294, -2.198e-07), (-0.06699, 0.2403, 0.1387), (-2.817e-08, 0.2546, 0.147), (-0.06699, 0.1387, 0.2403), (-7.148e-08, 0.147, 0.2546), (0.04435, 0.07498, 0.2798), (-0.04435, 0.07498, 0.2798), (0.04435, 0.2048, 0.2048), (-0.04435, 0.2048, 0.2048), (0.04435, 0.2798, 0.07498), (-0.04435, 0.2798, 0.07498), (0.04435, 0.2798, -0.07498), (-0.04435, 0.2798, -0.07498), (0.04435, 0.2048, -0.2048), (-0.04435, 0.2048, -0.2048), (0.04435, 0.07498, -0.2798), (-0.04435, 0.07498, -0.2798), (0.04435, -0.07498, -0.2798), (-0.04435, -0.07498, -0.2798), (0.04435, -0.2048, -0.2048), (-0.04435, -0.2048, -0.2048), (0.04435, -0.2798, -0.07498), (-0.04435, -0.2798, -0.07498), (0.04435, -0.2798, 0.07498), (-0.04435, -0.2798, 0.07498), (0.04435, -0.2048, 0.2048), (-0.04435, -0.2048, 0.2048), (0.04435, -0.07498, 0.2798), (-0.04435, -0.07498, 0.2798), (0.07995, -0.05544, 0.2069), (0.07995, -0.1515, 0.1515), (0.07995, -0.2069, 0.05544), (0.07995, -0.2069, -0.05544), (0.07995, -0.1515, -0.1515), (0.07995, -0.05544, -0.2069), (0.07995, 0.05544, -0.2069), (0.07995, 0.1515, -0.1515), (0.07995, 0.2069, -0.05544), (0.07995, 0.2069, 0.05544), (0.07995, 0.1515, 0.1515), (0.07995, 0.05544, 0.2069), (0.08127, -0.1171, 0.2029), (0.08127, 8.382e-08, 0.2343), (-0.08421, 0.06322, 0.1095), (-0.07877, -0.1172, 0.2029), (0.08127, -0.2029, 0.1171), (-0.07877, -0.2029, 0.1172), (0.08127, -0.2343, 8.754e-08), (-0.07877, -0.2343, 2.421e-08), (0.08127, -0.2029, -0.1171), (-0.07877, -0.2029, -0.1172), (0.08127, -0.1171, -0.2029), (-0.07877, -0.1172, -0.2029), (0.08127, -9.965e-08, -0.2343), (-0.07877, -1.071e-07, -0.2343), (0.08127, 0.1171, -0.2029), (-0.07877, 0.1172, -0.2029), (0.08127, 0.2029, -0.1171), (-0.07877, 0.2029, -0.1172), (0.08127, 0.2343, -1.499e-07), (-0.07877, 0.2343, -2.058e-07), (0.08127, 0.2029, 0.1171), (-0.07877, 0.2029, 0.1172), (0.08127, 0.1171, 0.2029), (-0.07877, 0.1172, 0.2029), (0.06164, -0.04941, 0.1844), (0.06164, -0.135, 0.135), (0.06164, -0.1844, 0.04941), (0.06164, -0.1844, -0.04941), (0.06164, -0.135, -0.135), (0.06164, -0.04941, -0.1844), (0.06164, 0.04941, -0.1844), (0.06164, 0.135, -0.135), (0.06164, 0.1844, -0.04941), (0.06164, 0.1844, 0.04941), (0.06164, 0.135, 0.135), (0.06164, 0.04941, 0.1844), (0.06284, -0.02357, 0.08796), (0.06284, -0.06439, 0.06439), (0.06284, -0.08796, 0.02357), (0.06284, -0.08796, -0.02357), (0.06284, -0.06439, -0.06439), (0.06284, -0.02357, -0.08796), (0.06284, 0.02357, -0.08796), (0.06284, 0.06439, -0.06439), (0.06284, 0.08796, -0.02357), (0.06284, 0.08796, 0.02357), (0.06284, 0.06439, 0.06439), (0.06284, 0.02357, 0.08796), (0.07803, -0.03724, 0.0645), (0.07803, 1.976e-08, 0.07447), (0.07803, 0.0645, -0.03724), (0.07803, 0.03724, -0.0645), (0.07803, -0.03724, -0.0645), (0.07803, -0.0645, -0.03724), (0.07803, 0.03724, 0.0645), (0.07803, -0.0645, 0.03724), (0.07803, 0.07447, -2.38e-08), (0.07803, -4.729e-08, -0.07447), (0.07803, -0.07447, 5.211e-08), (0.07803, 0.0645, 0.03724), (-0.07877, 7.823e-08, 0.2343), (-0.08421, -9.244e-08, -0.1264), (-0.08421, 0.06322, -0.1095), (-0.08421, -0.1095, 0.06322), (-0.08421, -0.1264, -4.774e-09), (-0.08421, 0.1264, -1.268e-07), (-0.08421, 0.1095, 0.06322), (-0.07504, 0.05545, 0.2069), (-0.07504, 0.1515, 0.1515), (-0.07504, 0.2069, 0.05545), (-0.07504, 0.2069, -0.05545), (-0.07504, 0.1515, -0.1515), (-0.07504, 0.05545, -0.2069), (-0.07504, -0.05545, -0.2069), (-0.07504, -0.1515, -0.1515), (-0.07504, -0.2069, -0.05545), (-0.07504, -0.2069, 0.05545), (-0.07504, -0.1515, 0.1515), (-0.07504, -0.05545, 0.2069), (-0.05265, -0.03533, 0.1319), (-0.05265, -0.09653, 0.09653), (-0.05265, -0.1319, 0.03533), (-0.05265, -0.1319, -0.03533), (-0.05265, -0.09653, -0.09653), (-0.05265, -0.03533, -0.1319), (-0.05265, 0.03533, -0.1319), (-0.05265, 0.09653, -0.09653), (-0.05265, 0.1319, -0.03533), (-0.05265, 0.1319, 0.03533), (-0.05265, 0.09653, 0.09653), (-0.05265, 0.03533, 0.1319), (-0.05265, 0.0511, 0.1907), (-0.05265, 0.1396, 0.1396), (-0.05265, 0.1907, 0.0511), (-0.05265, 0.1907, -0.0511), (-0.05265, 0.1396, -0.1396), (-0.05265, 0.0511, -0.1907), (-0.05265, -0.0511, -0.1907), (-0.05265, -0.1396, -0.1396), (-0.05265, -0.1907, -0.0511), (-0.05265, -0.1907, 0.0511), (-0.05265, -0.1396, 0.1396), (-0.05265, -0.0511, 0.1907), (-0.08421, -0.1095, -0.06322), (-0.08421, 0.1095, -0.06322), (-0.08421, 5.353e-09, 0.1264), (-0.08421, -0.06322, 0.1095), (-0.08421, -0.06322, -0.1095), (0.07995, 7.242e-08, 0.2143), (0.07995, -0.1072, 0.1856), (0.07995, -0.1856, 0.1072), (0.07995, -0.2143, 8.76e-08), (0.07995, -0.1856, -0.1072), (0.07995, -0.1072, -0.1856), (0.07995, -9.285e-08, -0.2143), (0.07995, 0.1072, -0.1856), (0.07995, 0.1856, -0.1072), (0.07995, 0.2143, -1.319e-07), (0.07995, 0.1856, 0.1072), (0.07995, 0.1072, 0.1856), (0.04435, 1.112e-07, 0.2899), (-0.04435, 1.05e-07, 0.2899), (-0.04435, -0.1449, 0.251), (0.04435, -0.1449, 0.251), (-0.04435, -0.251, 0.1449), (0.04435, -0.251, 0.1449), (-0.04435, -0.2899, 5.366e-08), (0.04435, -0.2899, 8.18e-08), (-0.04435, -0.251, -0.1449), (0.04435, -0.251, -0.1449), (-0.04435, -0.1449, -0.251), (0.04435, -0.1449, -0.251), (-0.04435, -1.323e-07, -0.2899), (0.04435, -1.257e-07, -0.2899), (-0.04435, 0.1449, -0.251), (0.04435, 0.1449, -0.251), (-0.04435, 0.251, -0.1449), (0.04435, 0.251, -0.1449), (-0.04435, 0.2899, -2.318e-07), (0.04435, 0.2899, -2.037e-07), (-0.04435, 0.251, 0.1449), (0.04435, 0.251, 0.1449), (-0.04435, 0.1449, 0.251), (0.04435, 0.1449, 0.251), (0.07645, 9.77e-08, 0.2584), (0.07645, -0.1292, 0.2238), (-0.07583, -0.1292, 0.2238), (-0.07583, 9.078e-08, 0.2584), (0.07645, -0.2238, 0.1292), (-0.07583, -0.2238, 0.1292), (0.07645, -0.2584, 8.638e-08), (-0.07583, -0.2584, 3.148e-08), (0.07645, -0.2238, -0.1292), (-0.07583, -0.2238, -0.1292), (0.07645, -0.1292, -0.2238), (-0.07583, -0.1292, -0.2238), (0.07645, -1.091e-07, -0.2584), (-0.07583, -1.169e-07, -0.2584), (0.07645, 0.1292, -0.2238), (-0.07583, 0.1292, -0.2238), (0.07645, 0.2238, -0.1292), (-0.07583, 0.2238, -0.1292), (0.07645, 0.2584, -1.722e-07), (-0.07583, 0.2584, -2.244e-07), (0.07645, 0.2238, 0.1292), (-0.07583, 0.2238, 0.1292), (0.07645, 0.1292, 0.2238), (-0.07583, 0.1292, 0.2238), (0.06284, 3.204e-08, 0.09112), (0.06284, -0.04556, 0.07891), (0.06284, -0.07891, 0.04556), (0.06284, -0.09112, 5.154e-08), (0.06284, -0.07891, -0.04556), (0.06284, -0.04556, -0.07891), (0.06284, -4.774e-08, -0.09112), (0.06284, 0.04556, -0.07891), (0.06284, 0.07891, -0.04556), (0.06284, 0.09112, -4.118e-08), (0.06284, 0.07891, 0.04556), (0.06284, 0.04556, 0.07891), (0.06164, 6.222e-08, 0.191), (0.06164, -0.09551, 0.1654), (0.06164, -0.1654, 0.09551), (0.06164, -0.191, 7.768e-08), (0.06164, -0.1654, -0.09551), (0.06164, -0.09551, -0.1654), (0.06164, -8.685e-08, -0.191), (0.06164, 0.09551, -0.1654), (0.06164, 0.1654, -0.09551), (0.06164, 0.191, -1.188e-07), (0.06164, 0.1654, 0.09551), (0.06164, 0.09551, 0.1654), (-0.07504, 6.993e-08, 0.2144), (-0.07504, -0.1072, 0.1856), (-0.07504, -0.1856, 0.1072), (-0.07504, -0.2144, 2.133e-08), (-0.07504, -0.1856, -0.1072), (-0.07504, -0.1072, -0.1856), (-0.07504, -9.906e-08, -0.2144), (-0.07504, 0.1072, -0.1856), (-0.07504, 0.1856, -0.1072), (-0.07504, 0.2144, -1.875e-07), (-0.07504, 0.1856, 0.1072), (-0.07504, 0.1072, 0.1856), (-0.05265, -0.0683, 0.1183), (-0.05265, 3.578e-08, 0.1366), (-0.05265, -0.1183, 0.0683), (-0.05265, -0.1366, 9.312e-09), (-0.05265, -0.1183, -0.0683), (-0.05265, -0.0683, -0.1183), (-0.05265, -6.924e-08, -0.1366), (-0.05265, 0.0683, -0.1183), (-0.05265, 0.1183, -0.0683), (-0.05265, 0.1366, -1.227e-07), (-0.05265, 0.1183, 0.06829), (-0.05265, 0.0683, 0.1183), (-0.05265, 6.292e-08, 0.1975), (-0.05265, -0.09877, 0.1711), (-0.05265, -0.1711, 0.09877), (-0.05265, -0.1975, 2.58e-08), (-0.05265, -0.1711, -0.09877), (-0.05265, -0.09877, -0.1711), (-0.05265, -9.257e-08, -0.1975), (-0.05265, 0.09877, -0.1711), (-0.05265, 0.1711, -0.09877), (-0.05265, 0.1975, -1.665e-07), (-0.05265, 0.1711, 0.09877), (-0.05265, 0.09877, 0.1711)], [], [(0, 167, 301, 86), (0, 86, 327, 85), (0, 85, 326, 122), (0, 122, 302, 167), (1, 165, 302, 122), (1, 122, 326, 89), (1, 89, 329, 124), (1, 124, 304, 165), (2, 163, 304, 124), (2, 124, 329, 92), (2, 92, 331, 126), (2, 126, 306, 163), (3, 161, 306, 126), (3, 126, 331, 95), (3, 95, 333, 128), (3, 128, 308, 161), (4, 159, 308, 128), (4, 128, 333, 98), (4, 98, 335, 130), (4, 130, 310, 159), (5, 157, 310, 130), (5, 130, 335, 101), (5, 101, 337, 132), (5, 132, 312, 157), (6, 155, 312, 132), (6, 132, 337, 104), (6, 104, 339, 134), (6, 134, 314, 155), (7, 153, 314, 134), (7, 134, 339, 107), (7, 107, 341, 136), (7, 136, 316, 153), (8, 151, 316, 136), (8, 136, 341, 110), (8, 110, 343, 138), (8, 138, 318, 151), (9, 149, 318, 138), (9, 138, 343, 113), (9, 113, 345, 140), (9, 140, 320, 149), (10, 147, 320, 140), (10, 140, 345, 116), (10, 116, 347, 142), (10, 142, 322, 147), (11, 145, 322, 142), (11, 142, 347, 119), (11, 119, 327, 86), (11, 86, 301, 145), (298, 370, 213, 177), (170, 206, 362, 290), (12, 118, 346, 117), (12, 117, 323, 144), (12, 144, 300, 120), (12, 120, 324, 118), (13, 144, 323, 143), (13, 143, 322, 145), (13, 145, 301, 121), (13, 121, 300, 144), (14, 115, 344, 114), (14, 114, 321, 146), (14, 146, 323, 117), (14, 117, 346, 115), (15, 146, 321, 141), (15, 141, 320, 147), (15, 147, 322, 143), (15, 143, 323, 146), (16, 112, 342, 111), (16, 111, 319, 148), (16, 148, 321, 114), (16, 114, 344, 112), (17, 148, 319, 139), (17, 139, 318, 149), (17, 149, 320, 141), (17, 141, 321, 148), (18, 109, 340, 108), (18, 108, 317, 150), (18, 150, 319, 111), (18, 111, 342, 109), (19, 150, 317, 137), (19, 137, 316, 151), (19, 151, 318, 139), (19, 139, 319, 150), (20, 106, 338, 105), (20, 105, 315, 152), (20, 152, 317, 108), (20, 108, 340, 106), (21, 152, 315, 135), (21, 135, 314, 153), (21, 153, 316, 137), (21, 137, 317, 152), (22, 103, 336, 102), (22, 102, 313, 154), (22, 154, 315, 105), (22, 105, 338, 103), (23, 154, 313, 133), (23, 133, 312, 155), (23, 155, 314, 135), (23, 135, 315, 154), (24, 100, 334, 99), (24, 99, 311, 156), (24, 156, 313, 102), (24, 102, 336, 100), (25, 156, 311, 131), (25, 131, 310, 157), (25, 157, 312, 133), (25, 133, 313, 156), (26, 97, 332, 96), (26, 96, 309, 158), (26, 158, 311, 99), (26, 99, 334, 97), (27, 158, 309, 129), (27, 129, 308, 159), (27, 159, 310, 131), (27, 131, 311, 158), (28, 94, 330, 93), (28, 93, 307, 160), (28, 160, 309, 96), (28, 96, 332, 94), (29, 160, 307, 127), (29, 127, 306, 161), (29, 161, 308, 129), (29, 129, 309, 160), (30, 91, 328, 90), (30, 90, 305, 162), (30, 162, 307, 93), (30, 93, 330, 91), (31, 162, 305, 125), (31, 125, 304, 163), (31, 163, 306, 127), (31, 127, 307, 162), (32, 88, 325, 87), (32, 87, 303, 164), (32, 164, 305, 90), (32, 90, 328, 88), (33, 164, 303, 123), (33, 123, 302, 165), (33, 165, 304, 125), (33, 125, 305, 164), (34, 84, 324, 120), (34, 120, 300, 166), (34, 166, 303, 87), (34, 87, 325, 84), (35, 166, 300, 121), (35, 121, 301, 167), (35, 167, 302, 123), (35, 123, 303, 166), (36, 180, 289, 168), (36, 168, 288, 181), (36, 181, 324, 84), (36, 84, 325, 180), (37, 240, 372, 258), (37, 258, 373, 183), (37, 183, 326, 85), (37, 85, 327, 240), (38, 184, 290, 169), (38, 169, 289, 180), (38, 180, 325, 88), (38, 88, 328, 184), (39, 183, 373, 257), (39, 257, 374, 185), (39, 185, 329, 89), (39, 89, 326, 183), (40, 186, 291, 170), (40, 170, 290, 184), (40, 184, 328, 91), (40, 91, 330, 186), (41, 185, 374, 256), (41, 256, 375, 187), (41, 187, 331, 92), (41, 92, 329, 185), (42, 188, 292, 171), (42, 171, 291, 186), (42, 186, 330, 94), (42, 94, 332, 188), (43, 187, 375, 255), (43, 255, 376, 189), (43, 189, 333, 95), (43, 95, 331, 187), (44, 190, 293, 172), (44, 172, 292, 188), (44, 188, 332, 97), (44, 97, 334, 190), (45, 189, 376, 254), (45, 254, 377, 191), (45, 191, 335, 98), (45, 98, 333, 189), (46, 192, 294, 173), (46, 173, 293, 190), (46, 190, 334, 100), (46, 100, 336, 192), (47, 191, 377, 253), (47, 253, 378, 193), (47, 193, 337, 101), (47, 101, 335, 191), (48, 194, 295, 174), (48, 174, 294, 192), (48, 192, 336, 103), (48, 103, 338, 194), (49, 193, 378, 252), (49, 252, 379, 195), (49, 195, 339, 104), (49, 104, 337, 193), (50, 196, 296, 175), (50, 175, 295, 194), (50, 194, 338, 106), (50, 106, 340, 196), (51, 195, 379, 251), (51, 251, 380, 197), (51, 197, 341, 107), (51, 107, 339, 195), (52, 198, 297, 176), (52, 176, 296, 196), (52, 196, 340, 109), (52, 109, 342, 198), (53, 197, 380, 250), (53, 250, 381, 199), (53, 199, 343, 110), (53, 110, 341, 197), (54, 200, 298, 177), (54, 177, 297, 198), (54, 198, 342, 112), (54, 112, 344, 200), (55, 199, 381, 249), (55, 249, 382, 201), (55, 201, 345, 113), (55, 113, 343, 199), (56, 202, 299, 178), (56, 178, 298, 200), (56, 200, 344, 115), (56, 115, 346, 202), (57, 201, 382, 248), (57, 248, 383, 203), (57, 203, 347, 116), (57, 116, 345, 201), (58, 181, 288, 179), (58, 179, 299, 202), (58, 202, 346, 118), (58, 118, 324, 181), (59, 203, 383, 247), (59, 247, 372, 240), (59, 240, 327, 119), (59, 119, 347, 203), (60, 229, 348, 216), (60, 216, 349, 228), (293, 365, 208, 172), (177, 213, 369, 297), (288, 360, 215, 179), (172, 208, 364, 292), (295, 367, 210, 174), (179, 215, 371, 299), (362, 205, 169, 290), (174, 210, 366, 294), (369, 212, 176, 297), (169, 205, 361, 289), (364, 207, 171, 292), (176, 212, 368, 296), (371, 214, 178, 299), (171, 207, 363, 291), (366, 209, 173, 294), (178, 214, 370, 298), (361, 204, 168, 289), (173, 209, 365, 293), (368, 211, 175, 296), (168, 204, 360, 288), (374, 398, 280, 256), (175, 211, 367, 295), (361, 205, 217, 349), (216, 204, 361, 349), (362, 206, 218, 350), (217, 205, 362, 350), (363, 207, 219, 351), (218, 206, 363, 351), (364, 208, 220, 352), (219, 207, 364, 352), (365, 209, 221, 353), (220, 208, 365, 353), (366, 210, 222, 354), (221, 209, 366, 354), (367, 211, 223, 355), (222, 210, 367, 355), (368, 212, 224, 356), (223, 211, 368, 356), (369, 213, 225, 357), (224, 212, 369, 357), (370, 214, 226, 358), (225, 213, 370, 358), (371, 215, 227, 359), (226, 214, 371, 359), (291, 363, 206, 170), (227, 215, 360, 348), (61, 231, 355, 223), (61, 223, 356, 230), (62, 233, 352, 220), (62, 220, 353, 232), (63, 234, 359, 227), (63, 227, 348, 229), (64, 228, 349, 217), (64, 217, 350, 235), (65, 230, 356, 224), (65, 224, 357, 236), (66, 232, 353, 221), (66, 221, 354, 237), (67, 235, 350, 218), (67, 218, 351, 238), (68, 236, 357, 225), (68, 225, 358, 239), (69, 237, 354, 222), (69, 222, 355, 231), (70, 238, 351, 219), (70, 219, 352, 233), (60, 228, 64, 235, 67, 238, 70, 233, 62, 232, 66, 237, 69, 231, 61, 230, 65, 236, 68, 239, 71, 234, 63, 229), (348, 360, 204, 216), (71, 239, 358, 226), (71, 226, 359, 234), (382, 406, 272, 248), (256, 280, 399, 375), (72, 284, 392, 266), (72, 266, 391, 242), (375, 399, 279, 255), (248, 272, 407, 383), (73, 283, 388, 262), (73, 262, 387, 244), (383, 407, 271, 247), (255, 279, 400, 376), (74, 182, 395, 269), (74, 269, 394, 246), (376, 400, 278, 254), (247, 271, 396, 372), (377, 401, 277, 253), (254, 278, 401, 377), (75, 242, 391, 265), (75, 265, 390, 241), (76, 244, 387, 261), (76, 261, 386, 243), (381, 405, 273, 249), (253, 277, 402, 378), (77, 246, 394, 268), (77, 268, 393, 245), (395, 407, 272, 269), (270, 271, 407, 395), (394, 406, 273, 268), (269, 272, 406, 394), (393, 405, 274, 267), (268, 273, 405, 393), (392, 404, 275, 266), (267, 274, 404, 392), (391, 403, 276, 265), (266, 275, 403, 391), (390, 402, 277, 264), (265, 276, 402, 390), (389, 401, 278, 263), (264, 277, 401, 389), (388, 400, 279, 262), (263, 278, 400, 388), (387, 399, 280, 261), (262, 279, 399, 387), (386, 398, 281, 260), (261, 280, 398, 386), (384, 397, 282, 259), (260, 281, 397, 384), (259, 282, 396, 385), (373, 397, 281, 257), (249, 273, 406, 382), (396, 271, 270, 385), (72, 242, 75, 241, 83, 287, 80, 283, 73, 244, 76, 243, 82, 286, 79, 285, 78, 182, 74, 246, 77, 245, 81, 284), (78, 285, 385, 270), (78, 270, 395, 182), (79, 286, 384, 259), (79, 259, 385, 285), (380, 404, 274, 250), (257, 281, 398, 374), (80, 287, 389, 263), (80, 263, 388, 283), (396, 282, 258, 372), (250, 274, 405, 381), (81, 245, 393, 267), (81, 267, 392, 284), (379, 403, 275, 251), (258, 282, 397, 373), (402, 276, 252, 378), (251, 275, 404, 380), (82, 243, 386, 260), (82, 260, 384, 286), (83, 241, 390, 264), (83, 264, 389, 287), (252, 276, 403, 379)])
me_cylinder_006.polygons.foreach_set('use_smooth', [True] * 386)
_k = set([(204, 360), (204, 361), (205, 361), (205, 362), (206, 362), (206, 363), (207, 363), (207, 364), (208, 364), (208, 365), (209, 365), (209, 366), (210, 366), (210, 367), (211, 367), (211, 368), (212, 368), (212, 369), (213, 369), (213, 370), (214, 370), (214, 371), (215, 360), (215, 371), (216, 348), (216, 349), (217, 349), (217, 350), (218, 350), (218, 351), (219, 351), (219, 352), (220, 352), (220, 353), (221, 353), (221, 354), (222, 354), (222, 355), (223, 355), (223, 356), (224, 356), (224, 357), (225, 357), (225, 358), (226, 358), (226, 359), (227, 348), (227, 359), (259, 384), (259, 385), (260, 384), (260, 386), (261, 386), (261, 387), (262, 387), (262, 388), (263, 388), (263, 389), (264, 389), (264, 390), (265, 390), (265, 391), (266, 391), (266, 392), (267, 392), (267, 393), (268, 393), (268, 394), (269, 394), (269, 395), (270, 385), (270, 395), (271, 396), (271, 407), (272, 406), (272, 407), (273, 405), (273, 406), (274, 404), (274, 405), (275, 403), (275, 404), (276, 402), (276, 403), (277, 401), (277, 402), (278, 400), (278, 401), (279, 399), (279, 400), (280, 398), (280, 399), (281, 397), (281, 398), (282, 396), (282, 397)])
me_cylinder_006.attributes.new('sharp_edge', 'BOOLEAN', 'EDGE').data.foreach_set('value', [ (min(e.vertices), max(e.vertices)) in _k for e in me_cylinder_006.edges])
_uv = me_cylinder_006.uv_layers.new(name='UVMap')
_uv.uv.foreach_set('vector', [0.4447, 0.1105, 0.4427, 0.109, 0.4479, 0.1038, 0.4494, 0.1057, 0.4447, 0.1105, 0.4494, 0.1057, 0.4506, 0.1073, 0.4462, 0.1117, 0.4447, 0.1105, 0.4462, 0.1117, 0.4431, 0.1171, 0.4413, 0.1164, 0.4447, 0.1105, 0.4413, 0.1164, 0.4391, 0.1154, 0.4427, 0.109, 0.4397, 0.1228, 0.4372, 0.1225, 0.4391, 0.1154, 0.4413, 0.1164, 0.4397, 0.1228, 0.4413, 0.1164, 0.4431, 0.1171, 0.4416, 0.1231, 0.4397, 0.1228, 0.4416, 0.1231, 0.4417, 0.1292, 0.4397, 0.1295, 0.4397, 0.1228, 0.4397, 0.1295, 0.4373, 0.1298, 0.4372, 0.1225, 0.4416, 0.1358, 0.4393, 0.1368, 0.4373, 0.1298, 0.4397, 0.1295, 0.4416, 0.1358, 0.4397, 0.1295, 0.4417, 0.1292, 0.4433, 0.1351, 0.4416, 0.1358, 0.4433, 0.1351, 0.4464, 0.1404, 0.4449, 0.1416, 0.4416, 0.1358, 0.4449, 0.1416, 0.443, 0.143, 0.4393, 0.1368, 0.4496, 0.1462, 0.4481, 0.1481, 0.443, 0.143, 0.4449, 0.1416, 0.4496, 0.1462, 0.4449, 0.1416, 0.4464, 0.1404, 0.4508, 0.1447, 0.4496, 0.1462, 0.4508, 0.1447, 0.456, 0.1478, 0.4553, 0.1496, 0.4496, 0.1462, 0.4553, 0.1496, 0.4543, 0.1518, 0.4481, 0.1481, 0.4617, 0.1513, 0.4613, 0.1538, 0.4543, 0.1518, 0.4553, 0.1496, 0.4617, 0.1513, 0.4553, 0.1496, 0.456, 0.1478, 0.462, 0.1494, 0.4617, 0.1513, 0.462, 0.1494, 0.4681, 0.1495, 0.4683, 0.1514, 0.4617, 0.1513, 0.4683, 0.1514, 0.4686, 0.1538, 0.4613, 0.1538, 0.4747, 0.1497, 0.4757, 0.1521, 0.4686, 0.1538, 0.4683, 0.1514, 0.4747, 0.1497, 0.4683, 0.1514, 0.4681, 0.1495, 0.474, 0.148, 0.4747, 0.1497, 0.474, 0.148, 0.4794, 0.145, 0.4805, 0.1465, 0.4747, 0.1497, 0.4805, 0.1465, 0.482, 0.1485, 0.4757, 0.1521, 0.4853, 0.1418, 0.4873, 0.1434, 0.482, 0.1485, 0.4805, 0.1465, 0.4853, 0.1418, 0.4805, 0.1465, 0.4794, 0.145, 0.4838, 0.1406, 0.4853, 0.1418, 0.4838, 0.1406, 0.4869, 0.1353, 0.4887, 0.1361, 0.4853, 0.1418, 0.4887, 0.1361, 0.491, 0.137, 0.4873, 0.1434, 0.4904, 0.1296, 0.4929, 0.1299, 0.491, 0.137, 0.4887, 0.1361, 0.4904, 0.1296, 0.4887, 0.1361, 0.4869, 0.1353, 0.4885, 0.1293, 0.4904, 0.1296, 0.4885, 0.1293, 0.4886, 0.1231, 0.4905, 0.1229, 0.4904, 0.1296, 0.4905, 0.1229, 0.4929, 0.1226, 0.4929, 0.1299, 0.4887, 0.1164, 0.4911, 0.1154, 0.4929, 0.1226, 0.4905, 0.1229, 0.4887, 0.1164, 0.4905, 0.1229, 0.4886, 0.1231, 0.4869, 0.1171, 0.4887, 0.1164, 0.4869, 0.1171, 0.4839, 0.1118, 0.4855, 0.1106, 0.4887, 0.1164, 0.4855, 0.1106, 0.4874, 0.1091, 0.4911, 0.1154, 0.4807, 0.1058, 0.4822, 0.1038, 0.4874, 0.1091, 0.4855, 0.1106, 0.4807, 0.1058, 0.4855, 0.1106, 0.4839, 0.1118, 0.4795, 0.1074, 0.4807, 0.1058, 0.4795, 0.1074, 0.4741, 0.1042, 0.4749, 0.1024, 0.4807, 0.1058, 0.4749, 0.1024, 0.4758, 0.1002, 0.4822, 0.1038, 0.4684, 0.1007, 0.4687, 0.09822, 0.4758, 0.1002, 0.4749, 0.1024, 0.4684, 0.1007, 0.4749, 0.1024, 0.4741, 0.1042, 0.4682, 0.1026, 0.4684, 0.1007, 0.4682, 0.1026, 0.4619, 0.1026, 0.4617, 0.1006, 0.4684, 0.1007, 0.4617, 0.1006, 0.4614, 0.09822, 0.4687, 0.09822, 0.4552, 0.1024, 0.4543, 0.1001, 0.4614, 0.09822, 0.4617, 0.1006, 0.4552, 0.1024, 0.4617, 0.1006, 0.4619, 0.1026, 0.456, 0.1042, 0.4552, 0.1024, 0.456, 0.1042, 0.4506, 0.1073, 0.4494, 0.1057, 0.4552, 0.1024, 0.4494, 0.1057, 0.4479, 0.1038, 0.4543, 0.1001, 0.4727, 0.1441, 0.4717, 0.1417, 0.4755, 0.1394, 0.4771, 0.1416, 0.4472, 0.1186, 0.4496, 0.1197, 0.4485, 0.1239, 0.4458, 0.1236, 0.4554, 0.1497, 0.4562, 0.1479, 0.4621, 0.1495, 0.4619, 0.1515, 0.4554, 0.1497, 0.4619, 0.1515, 0.4616, 0.1539, 0.4545, 0.152, 0.4554, 0.1497, 0.4545, 0.152, 0.4481, 0.1483, 0.4496, 0.1464, 0.4554, 0.1497, 0.4496, 0.1464, 0.4508, 0.1448, 0.4562, 0.1479, 0.4318, 0.05041, 0.4318, 0.05526, 0.4249, 0.05526, 0.4249, 0.05041, 0.4318, 0.05041, 0.4249, 0.05041, 0.4249, 0.04555, 0.4318, 0.04556, 0.4318, 0.05041, 0.4318, 0.04556, 0.4387, 0.04556, 0.4387, 0.05041, 0.4318, 0.05041, 0.4387, 0.05041, 0.4387, 0.05526, 0.4318, 0.05526, 0.4686, 0.1514, 0.4683, 0.1495, 0.4743, 0.1479, 0.475, 0.1497, 0.4686, 0.1514, 0.475, 0.1497, 0.476, 0.152, 0.4689, 0.1539, 0.4686, 0.1514, 0.4689, 0.1539, 0.4616, 0.1539, 0.4619, 0.1515, 0.4686, 0.1514, 0.4619, 0.1515, 0.4621, 0.1495, 0.4683, 0.1495, 0.4318, 0.05039, 0.4318, 0.05524, 0.4249, 0.05524, 0.4249, 0.05039, 0.4318, 0.05039, 0.4249, 0.05039, 0.4249, 0.04554, 0.4318, 0.04554, 0.4318, 0.05039, 0.4318, 0.04554, 0.4388, 0.04554, 0.4388, 0.05039, 0.4318, 0.05039, 0.4388, 0.05039, 0.4388, 0.05524, 0.4318, 0.05524, 0.4808, 0.1463, 0.4796, 0.1448, 0.484, 0.1404, 0.4856, 0.1416, 0.4808, 0.1463, 0.4856, 0.1416, 0.4875, 0.1431, 0.4823, 0.1483, 0.4808, 0.1463, 0.4823, 0.1483, 0.476, 0.152, 0.475, 0.1497, 0.4808, 0.1463, 0.475, 0.1497, 0.4743, 0.1479, 0.4796, 0.1448, 0.4318, 0.05041, 0.4318, 0.05526, 0.4249, 0.05526, 0.4249, 0.05041, 0.4318, 0.05041, 0.4249, 0.05041, 0.4249, 0.04555, 0.4318, 0.04556, 0.4318, 0.05041, 0.4318, 0.04556, 0.4387, 0.04556, 0.4387, 0.05041, 0.4318, 0.05041, 0.4387, 0.05041, 0.4387, 0.05526, 0.4318, 0.05526, 0.4889, 0.1358, 0.487, 0.135, 0.4886, 0.1291, 0.4906, 0.1293, 0.4889, 0.1358, 0.4906, 0.1293, 0.493, 0.1297, 0.4912, 0.1367, 0.4889, 0.1358, 0.4912, 0.1367, 0.4875, 0.1431, 0.4856, 0.1416, 0.4889, 0.1358, 0.4856, 0.1416, 0.484, 0.1404, 0.487, 0.135, 0.4318, 0.05039, 0.4318, 0.05524, 0.4249, 0.05524, 0.4249, 0.05039, 0.4318, 0.05039, 0.4249, 0.05039, 0.4249, 0.04554, 0.4318, 0.04554, 0.4318, 0.05039, 0.4318, 0.04554, 0.4388, 0.04554, 0.4388, 0.05039, 0.4318, 0.05039, 0.4388, 0.05039, 0.4388, 0.05525, 0.4318, 0.05524, 0.4905, 0.1227, 0.4886, 0.1229, 0.487, 0.117, 0.4888, 0.1162, 0.4905, 0.1227, 0.4888, 0.1162, 0.4911, 0.1153, 0.493, 0.1223, 0.4905, 0.1227, 0.493, 0.1223, 0.493, 0.1297, 0.4906, 0.1293, 0.4905, 0.1227, 0.4906, 0.1293, 0.4886, 0.1291, 0.4886, 0.1229, 0.4318, 0.05041, 0.4318, 0.05526, 0.4249, 0.05526, 0.4249, 0.05041, 0.4318, 0.05041, 0.4249, 0.05041, 0.4249, 0.04556, 0.4318, 0.04556, 0.4318, 0.05041, 0.4318, 0.04556, 0.4387, 0.04556, 0.4387, 0.05041, 0.4318, 0.05041, 0.4387, 0.05041, 0.4387, 0.05527, 0.4318, 0.05526, 0.4854, 0.1105, 0.4839, 0.1117, 0.4796, 0.1073, 0.4808, 0.1058, 0.4854, 0.1105, 0.4808, 0.1058, 0.4822, 0.1038, 0.4874, 0.109, 0.4854, 0.1105, 0.4874, 0.109, 0.4911, 0.1153, 0.4888, 0.1162, 0.4854, 0.1105, 0.4888, 0.1162, 0.487, 0.117, 0.4839, 0.1117, 0.4318, 0.05039, 0.4318, 0.05524, 0.4249, 0.05524, 0.4249, 0.05039, 0.4318, 0.05039, 0.4249, 0.05039, 0.4249, 0.04553, 0.4318, 0.04554, 0.4318, 0.05039, 0.4318, 0.04554, 0.4388, 0.04554, 0.4388, 0.05039, 0.4318, 0.05039, 0.4388, 0.05039, 0.4388, 0.05524, 0.4318, 0.05524, 0.475, 0.1025, 0.4742, 0.1043, 0.4683, 0.1027, 0.4685, 0.1008, 0.475, 0.1025, 0.4685, 0.1008, 0.4689, 0.09837, 0.4759, 0.1002, 0.475, 0.1025, 0.4759, 0.1002, 0.4822, 0.1038, 0.4808, 0.1058, 0.475, 0.1025, 0.4808, 0.1058, 0.4796, 0.1073, 0.4742, 0.1043, 0.4318, 0.05041, 0.4318, 0.05526, 0.4249, 0.05526, 0.4249, 0.05041, 0.4318, 0.05041, 0.4249, 0.05041, 0.4249, 0.04555, 0.4318, 0.04556, 0.4318, 0.05041, 0.4318, 0.04556, 0.4387, 0.04556, 0.4387, 0.05041, 0.4318, 0.05041, 0.4387, 0.05041, 0.4387, 0.05526, 0.4318, 0.05526, 0.4619, 0.1008, 0.4622, 0.1028, 0.4562, 0.1044, 0.4554, 0.1025, 0.4619, 0.1008, 0.4554, 0.1025, 0.4545, 0.1003, 0.4616, 0.09837, 0.4619, 0.1008, 0.4616, 0.09837, 0.4689, 0.09837, 0.4685, 0.1008, 0.4619, 0.1008, 0.4685, 0.1008, 0.4683, 0.1027, 0.4622, 0.1028, 0.4318, 0.05039, 0.4318, 0.05524, 0.4249, 0.05524, 0.4249, 0.05039, 0.4318, 0.05039, 0.4249, 0.05039, 0.4249, 0.04554, 0.4318, 0.04554, 0.4318, 0.05039, 0.4318, 0.04554, 0.4388, 0.04554, 0.4388, 0.05039, 0.4318, 0.05039, 0.4388, 0.05039, 0.4388, 0.05524, 0.4318, 0.05524, 0.4497, 0.1059, 0.4509, 0.1074, 0.4465, 0.1118, 0.4449, 0.1106, 0.4497, 0.1059, 0.4449, 0.1106, 0.443, 0.1091, 0.4482, 0.1039, 0.4497, 0.1059, 0.4482, 0.1039, 0.4545, 0.1003, 0.4554, 0.1025, 0.4497, 0.1059, 0.4554, 0.1025, 0.4562, 0.1044, 0.4509, 0.1074, 0.4318, 0.05041, 0.4318, 0.05526, 0.4249, 0.05526, 0.4249, 0.05041, 0.4318, 0.05041, 0.4249, 0.05041, 0.4249, 0.04555, 0.4318, 0.04556, 0.4318, 0.05041, 0.4318, 0.04556, 0.4387, 0.04556, 0.4387, 0.05041, 0.4318, 0.05041, 0.4387, 0.05041, 0.4387, 0.05526, 0.4318, 0.05526, 0.4416, 0.1163, 0.4434, 0.1171, 0.4418, 0.123, 0.4399, 0.1228, 0.4416, 0.1163, 0.4399, 0.1228, 0.4374, 0.1224, 0.4393, 0.1154, 0.4416, 0.1163, 0.4393, 0.1154, 0.443, 0.1091, 0.4449, 0.1106, 0.4416, 0.1163, 0.4449, 0.1106, 0.4465, 0.1118, 0.4434, 0.1171, 0.4318, 0.05039, 0.4318, 0.05524, 0.4249, 0.05524, 0.4249, 0.05039, 0.4318, 0.05039, 0.4249, 0.05039, 0.4249, 0.04554, 0.4318, 0.04554, 0.4318, 0.05039, 0.4318, 0.04554, 0.4388, 0.04554, 0.4388, 0.05039, 0.4318, 0.05039, 0.4388, 0.05039, 0.4388, 0.05525, 0.4318, 0.05524, 0.4399, 0.1294, 0.4418, 0.1292, 0.4434, 0.1351, 0.4416, 0.1359, 0.4399, 0.1294, 0.4416, 0.1359, 0.4393, 0.1368, 0.4374, 0.1297, 0.4399, 0.1294, 0.4374, 0.1297, 0.4374, 0.1224, 0.4399, 0.1228, 0.4399, 0.1294, 0.4399, 0.1228, 0.4418, 0.123, 0.4418, 0.1292, 0.4318, 0.05041, 0.4318, 0.05526, 0.4249, 0.05526, 0.4249, 0.05041, 0.4318, 0.05041, 0.4249, 0.05041, 0.4249, 0.04556, 0.4318, 0.04556, 0.4318, 0.05041, 0.4318, 0.04556, 0.4387, 0.04556, 0.4387, 0.05041, 0.4318, 0.05041, 0.4387, 0.05041, 0.4387, 0.05527, 0.4318, 0.05526, 0.4449, 0.1416, 0.4465, 0.1404, 0.4508, 0.1448, 0.4496, 0.1464, 0.4449, 0.1416, 0.4496, 0.1464, 0.4481, 0.1483, 0.443, 0.1431, 0.4449, 0.1416, 0.443, 0.1431, 0.4393, 0.1368, 0.4416, 0.1359, 0.4449, 0.1416, 0.4416, 0.1359, 0.4434, 0.1351, 0.4465, 0.1404, 0.4318, 0.05039, 0.4318, 0.05524, 0.4249, 0.05524, 0.4249, 0.05039, 0.4318, 0.05039, 0.4249, 0.05039, 0.4249, 0.04553, 0.4318, 0.04554, 0.4318, 0.05039, 0.4318, 0.04554, 0.4388, 0.04554, 0.4388, 0.05039, 0.4318, 0.05039, 0.4388, 0.05039, 0.4388, 0.05524, 0.4318, 0.05524, 0.4483, 0.1391, 0.4455, 0.1343, 0.4472, 0.1336, 0.4497, 0.138, 0.4483, 0.1391, 0.4497, 0.138, 0.4533, 0.1416, 0.4522, 0.143, 0.4483, 0.1391, 0.4522, 0.143, 0.4508, 0.1448, 0.4465, 0.1404, 0.4483, 0.1391, 0.4465, 0.1404, 0.4434, 0.1351, 0.4455, 0.1343, 0.448, 0.1131, 0.4519, 0.1091, 0.4531, 0.1106, 0.4495, 0.1142, 0.448, 0.1131, 0.4495, 0.1142, 0.4469, 0.1186, 0.4452, 0.1179, 0.448, 0.1131, 0.4452, 0.1179, 0.4431, 0.1171, 0.4462, 0.1117, 0.448, 0.1131, 0.4462, 0.1117, 0.4506, 0.1073, 0.4519, 0.1091, 0.4441, 0.1289, 0.444, 0.1233, 0.4458, 0.1236, 0.4458, 0.1286, 0.4441, 0.1289, 0.4458, 0.1286, 0.4472, 0.1336, 0.4455, 0.1343, 0.4441, 0.1289, 0.4455, 0.1343, 0.4434, 0.1351, 0.4418, 0.1292, 0.4441, 0.1289, 0.4418, 0.1292, 0.4418, 0.123, 0.444, 0.1233, 0.4438, 0.1233, 0.4452, 0.1179, 0.4469, 0.1186, 0.4456, 0.1236, 0.4438, 0.1233, 0.4456, 0.1236, 0.4457, 0.1286, 0.4438, 0.1289, 0.4438, 0.1233, 0.4438, 0.1289, 0.4417, 0.1292, 0.4416, 0.1231, 0.4438, 0.1233, 0.4416, 0.1231, 0.4431, 0.1171, 0.4452, 0.1179, 0.4455, 0.118, 0.4483, 0.1131, 0.4497, 0.1143, 0.4472, 0.1186, 0.4455, 0.118, 0.4472, 0.1186, 0.4458, 0.1236, 0.444, 0.1233, 0.4455, 0.118, 0.444, 0.1233, 0.4418, 0.123, 0.4434, 0.1171, 0.4455, 0.118, 0.4434, 0.1171, 0.4465, 0.1118, 0.4483, 0.1131, 0.4453, 0.1342, 0.4438, 0.1289, 0.4457, 0.1286, 0.447, 0.1335, 0.4453, 0.1342, 0.447, 0.1335, 0.4496, 0.1379, 0.4481, 0.139, 0.4453, 0.1342, 0.4481, 0.139, 0.4464, 0.1404, 0.4433, 0.1351, 0.4453, 0.1342, 0.4433, 0.1351, 0.4417, 0.1292, 0.4438, 0.1289, 0.4522, 0.1092, 0.4571, 0.1064, 0.4578, 0.1081, 0.4533, 0.1107, 0.4522, 0.1092, 0.4533, 0.1107, 0.4497, 0.1143, 0.4483, 0.1131, 0.4522, 0.1092, 0.4483, 0.1131, 0.4465, 0.1118, 0.4509, 0.1074, 0.4522, 0.1092, 0.4509, 0.1074, 0.4562, 0.1044, 0.4571, 0.1064, 0.4521, 0.1429, 0.4481, 0.139, 0.4496, 0.1379, 0.4532, 0.1415, 0.4521, 0.1429, 0.4532, 0.1415, 0.4576, 0.144, 0.4569, 0.1457, 0.4521, 0.1429, 0.4569, 0.1457, 0.456, 0.1478, 0.4508, 0.1447, 0.4521, 0.1429, 0.4508, 0.1447, 0.4464, 0.1404, 0.4481, 0.139, 0.4625, 0.105, 0.468, 0.105, 0.4678, 0.1068, 0.4627, 0.1068, 0.4625, 0.105, 0.4627, 0.1068, 0.4578, 0.1081, 0.4571, 0.1064, 0.4625, 0.105, 0.4571, 0.1064, 0.4562, 0.1044, 0.4622, 0.1028, 0.4625, 0.105, 0.4622, 0.1028, 0.4683, 0.1027, 0.468, 0.105, 0.4623, 0.1472, 0.4569, 0.1457, 0.4576, 0.144, 0.4625, 0.1454, 0.4623, 0.1472, 0.4625, 0.1454, 0.4676, 0.1455, 0.4678, 0.1473, 0.4623, 0.1472, 0.4678, 0.1473, 0.4681, 0.1495, 0.462, 0.1494, 0.4623, 0.1472, 0.462, 0.1494, 0.456, 0.1478, 0.4569, 0.1457, 0.4734, 0.1064, 0.4782, 0.1091, 0.4771, 0.1106, 0.4727, 0.1081, 0.4734, 0.1064, 0.4727, 0.1081, 0.4678, 0.1068, 0.468, 0.105, 0.4734, 0.1064, 0.468, 0.105, 0.4683, 0.1027, 0.4742, 0.1043, 0.4734, 0.1064, 0.4742, 0.1043, 0.4796, 0.1073, 0.4782, 0.1091, 0.4732, 0.1459, 0.4678, 0.1473, 0.4676, 0.1455, 0.4725, 0.1442, 0.4732, 0.1459, 0.4725, 0.1442, 0.4769, 0.1417, 0.478, 0.1432, 0.4732, 0.1459, 0.478, 0.1432, 0.4794, 0.145, 0.474, 0.148, 0.4732, 0.1459, 0.474, 0.148, 0.4681, 0.1495, 0.4678, 0.1473, 0.4821, 0.1131, 0.4849, 0.1179, 0.4833, 0.1186, 0.4807, 0.1142, 0.4821, 0.1131, 0.4807, 0.1142, 0.4771, 0.1106, 0.4782, 0.1091, 0.4821, 0.1131, 0.4782, 0.1091, 0.4796, 0.1073, 0.4839, 0.1117, 0.4821, 0.1131, 0.4839, 0.1117, 0.487, 0.117, 0.4849, 0.1179, 0.482, 0.1393, 0.478, 0.1432, 0.4769, 0.1417, 0.4806, 0.1381, 0.482, 0.1393, 0.4806, 0.1381, 0.4831, 0.1337, 0.4848, 0.1344, 0.482, 0.1393, 0.4848, 0.1344, 0.4869, 0.1353, 0.4838, 0.1406, 0.482, 0.1393, 0.4838, 0.1406, 0.4794, 0.145, 0.478, 0.1432, 0.4864, 0.1232, 0.4864, 0.1288, 0.4846, 0.1286, 0.4846, 0.1235, 0.4864, 0.1232, 0.4846, 0.1235, 0.4833, 0.1186, 0.4849, 0.1179, 0.4864, 0.1232, 0.4849, 0.1179, 0.487, 0.117, 0.4886, 0.1229, 0.4864, 0.1232, 0.4886, 0.1229, 0.4886, 0.1291, 0.4864, 0.1288, 0.4863, 0.129, 0.4848, 0.1344, 0.4831, 0.1337, 0.4845, 0.1288, 0.4863, 0.129, 0.4845, 0.1288, 0.4845, 0.1236, 0.4863, 0.1234, 0.4863, 0.129, 0.4863, 0.1234, 0.4886, 0.1231, 0.4885, 0.1293, 0.4863, 0.129, 0.4885, 0.1293, 0.4869, 0.1353, 0.4848, 0.1344, 0.485, 0.1342, 0.4822, 0.139, 0.4807, 0.1379, 0.4833, 0.1335, 0.485, 0.1342, 0.4833, 0.1335, 0.4846, 0.1286, 0.4864, 0.1288, 0.485, 0.1342, 0.4864, 0.1288, 0.4886, 0.1291, 0.487, 0.135, 0.485, 0.1342, 0.487, 0.135, 0.484, 0.1404, 0.4822, 0.139, 0.4849, 0.118, 0.4863, 0.1234, 0.4845, 0.1236, 0.4832, 0.1187, 0.4849, 0.118, 0.4832, 0.1187, 0.4806, 0.1142, 0.4821, 0.1131, 0.4849, 0.118, 0.4821, 0.1131, 0.4839, 0.1118, 0.4869, 0.1171, 0.4849, 0.118, 0.4869, 0.1171, 0.4886, 0.1231, 0.4863, 0.1234, 0.4782, 0.143, 0.4734, 0.1458, 0.4727, 0.1441, 0.4771, 0.1416, 0.4782, 0.143, 0.4771, 0.1416, 0.4807, 0.1379, 0.4822, 0.139, 0.4782, 0.143, 0.4822, 0.139, 0.484, 0.1404, 0.4796, 0.1448, 0.4782, 0.143, 0.4796, 0.1448, 0.4743, 0.1479, 0.4734, 0.1458, 0.4781, 0.1091, 0.4821, 0.1131, 0.4806, 0.1142, 0.477, 0.1106, 0.4781, 0.1091, 0.477, 0.1106, 0.4726, 0.108, 0.4733, 0.1063, 0.4781, 0.1091, 0.4733, 0.1063, 0.4741, 0.1042, 0.4795, 0.1074, 0.4781, 0.1091, 0.4795, 0.1074, 0.4839, 0.1118, 0.4821, 0.1131, 0.468, 0.1472, 0.4624, 0.1473, 0.4627, 0.1454, 0.4678, 0.1454, 0.468, 0.1472, 0.4678, 0.1454, 0.4727, 0.1441, 0.4734, 0.1458, 0.468, 0.1472, 0.4734, 0.1458, 0.4743, 0.1479, 0.4683, 0.1495, 0.468, 0.1472, 0.4683, 0.1495, 0.4621, 0.1495, 0.4624, 0.1473, 0.4679, 0.1048, 0.4733, 0.1063, 0.4726, 0.108, 0.4676, 0.1067, 0.4679, 0.1048, 0.4676, 0.1067, 0.4625, 0.1067, 0.4622, 0.1048, 0.4679, 0.1048, 0.4622, 0.1048, 0.4619, 0.1026, 0.4682, 0.1026, 0.4679, 0.1048, 0.4682, 0.1026, 0.4741, 0.1042, 0.4733, 0.1063, 0.457, 0.1458, 0.4522, 0.143, 0.4533, 0.1416, 0.4577, 0.1441, 0.457, 0.1458, 0.4577, 0.1441, 0.4627, 0.1454, 0.4624, 0.1473, 0.457, 0.1458, 0.4624, 0.1473, 0.4621, 0.1495, 0.4562, 0.1479, 0.457, 0.1458, 0.4562, 0.1479, 0.4508, 0.1448, 0.4522, 0.143, 0.4568, 0.1063, 0.4622, 0.1048, 0.4625, 0.1067, 0.4575, 0.108, 0.4568, 0.1063, 0.4575, 0.108, 0.4531, 0.1106, 0.4519, 0.1091, 0.4568, 0.1063, 0.4519, 0.1091, 0.4506, 0.1073, 0.456, 0.1042, 0.4568, 0.1063, 0.456, 0.1042, 0.4619, 0.1026, 0.4622, 0.1048, 0.4759, 0.07356, 0.4773, 0.07275, 0.4785, 0.07431, 0.4766, 0.0754, 0.4759, 0.07356, 0.4766, 0.0754, 0.4745, 0.07595, 0.4743, 0.07399, 0.4678, 0.1068, 0.4675, 0.1094, 0.4631, 0.1095, 0.4627, 0.1068, 0.4771, 0.1416, 0.4755, 0.1394, 0.4786, 0.1363, 0.4807, 0.1379, 0.4533, 0.1416, 0.4549, 0.1395, 0.4588, 0.1416, 0.4577, 0.1441, 0.4627, 0.1068, 0.4631, 0.1095, 0.4588, 0.1106, 0.4578, 0.1081, 0.4833, 0.1186, 0.4808, 0.1196, 0.4786, 0.1158, 0.4807, 0.1142, 0.4577, 0.1441, 0.4588, 0.1416, 0.463, 0.1428, 0.4627, 0.1454, 0.4485, 0.1239, 0.4485, 0.1283, 0.4458, 0.1286, 0.4458, 0.1236, 0.4807, 0.1142, 0.4786, 0.1158, 0.4755, 0.1127, 0.4771, 0.1106, 0.4786, 0.1363, 0.4808, 0.1325, 0.4833, 0.1335, 0.4807, 0.1379, 0.4458, 0.1286, 0.4485, 0.1283, 0.4496, 0.1325, 0.4472, 0.1336, 0.4588, 0.1106, 0.4549, 0.1128, 0.4533, 0.1107, 0.4578, 0.1081, 0.4833, 0.1335, 0.4808, 0.1325, 0.482, 0.1282, 0.4846, 0.1286, 0.463, 0.1428, 0.4674, 0.1428, 0.4678, 0.1454, 0.4627, 0.1454, 0.4533, 0.1107, 0.4549, 0.1128, 0.4518, 0.1159, 0.4497, 0.1143, 0.4755, 0.1127, 0.4717, 0.1105, 0.4727, 0.1081, 0.4771, 0.1106, 0.4678, 0.1454, 0.4674, 0.1428, 0.4717, 0.1417, 0.4727, 0.1441, 0.4496, 0.1325, 0.4518, 0.1363, 0.4497, 0.138, 0.4472, 0.1336, 0.4727, 0.1081, 0.4717, 0.1105, 0.4675, 0.1094, 0.4678, 0.1068, 0.482, 0.1282, 0.4819, 0.1238, 0.4846, 0.1235, 0.4846, 0.1286, 0.4497, 0.138, 0.4518, 0.1363, 0.4549, 0.1395, 0.4533, 0.1416, 0.4457, 0.1286, 0.4481, 0.1283, 0.4493, 0.1326, 0.447, 0.1335, 0.4846, 0.1235, 0.4819, 0.1238, 0.4808, 0.1196, 0.4833, 0.1186, 0.4211, 0.02277, 0.4251, 0.02277, 0.4251, 0.03071, 0.4232, 0.03071, 0.4251, 0.03071, 0.4251, 0.02277, 0.4291, 0.02277, 0.427, 0.03071, 0.4211, 0.02277, 0.4251, 0.02277, 0.4251, 0.03071, 0.4232, 0.03071, 0.4251, 0.03071, 0.4251, 0.02277, 0.4291, 0.02277, 0.427, 0.03071, 0.4211, 0.02277, 0.4251, 0.02277, 0.4251, 0.03071, 0.4232, 0.03071, 0.4251, 0.03071, 0.4251, 0.02277, 0.4291, 0.02277, 0.427, 0.03071, 0.4211, 0.02277, 0.4251, 0.02277, 0.4251, 0.03071, 0.4232, 0.03071, 0.4251, 0.03071, 0.4251, 0.02277, 0.4291, 0.02277, 0.427, 0.03071, 0.4211, 0.02277, 0.4251, 0.02277, 0.4251, 0.03071, 0.4232, 0.03071, 0.4251, 0.03071, 0.4251, 0.02277, 0.4291, 0.02277, 0.427, 0.03071, 0.4211, 0.02277, 0.4251, 0.02277, 0.4251, 0.03071, 0.4232, 0.03071, 0.4251, 0.03071, 0.4251, 0.02277, 0.4291, 0.02277, 0.427, 0.03071, 0.4211, 0.02277, 0.4251, 0.02277, 0.4251, 0.03071, 0.4232, 0.03071, 0.4251, 0.03071, 0.4251, 0.02277, 0.4291, 0.02277, 0.427, 0.03071, 0.4211, 0.02277, 0.4251, 0.02277, 0.4251, 0.03071, 0.4232, 0.03071, 0.4251, 0.03071, 0.4251, 0.02277, 0.4291, 0.02277, 0.427, 0.03071, 0.4211, 0.02277, 0.4251, 0.02277, 0.4251, 0.03071, 0.4232, 0.03071, 0.4251, 0.03071, 0.4251, 0.02277, 0.4291, 0.02277, 0.427, 0.03071, 0.4211, 0.02277, 0.4251, 0.02277, 0.4251, 0.03071, 0.4232, 0.03071, 0.4251, 0.03071, 0.4251, 0.02277, 0.4291, 0.02277, 0.427, 0.03071, 0.4211, 0.02277, 0.4251, 0.02277, 0.4251, 0.03071, 0.4232, 0.03071, 0.4251, 0.03071, 0.4251, 0.02277, 0.4291, 0.02277, 0.427, 0.03071, 0.4497, 0.1143, 0.4518, 0.1159, 0.4496, 0.1197, 0.4472, 0.1186, 0.4251, 0.03071, 0.4251, 0.02277, 0.4291, 0.02277, 0.427, 0.03071, 0.4742, 0.0614, 0.4726, 0.06138, 0.4723, 0.05943, 0.4745, 0.05943, 0.4742, 0.0614, 0.4745, 0.05943, 0.4766, 0.06001, 0.4758, 0.06183, 0.4672, 0.06683, 0.4672, 0.06849, 0.4652, 0.06875, 0.4652, 0.06657, 0.4672, 0.06683, 0.4652, 0.06657, 0.4658, 0.06448, 0.4676, 0.06523, 0.4784, 0.07158, 0.4793, 0.07015, 0.4811, 0.0709, 0.48, 0.07278, 0.4784, 0.07158, 0.48, 0.07278, 0.4785, 0.07431, 0.4773, 0.07275, 0.4726, 0.07398, 0.4743, 0.07399, 0.4745, 0.07595, 0.4724, 0.07595, 0.4726, 0.07398, 0.4724, 0.07595, 0.4703, 0.07537, 0.471, 0.07355, 0.4773, 0.06268, 0.4758, 0.06183, 0.4766, 0.06001, 0.4785, 0.0611, 0.4773, 0.06268, 0.4785, 0.0611, 0.48, 0.06264, 0.4784, 0.06384, 0.4684, 0.0638, 0.4676, 0.06523, 0.4658, 0.06448, 0.4668, 0.06259, 0.4684, 0.0638, 0.4668, 0.06259, 0.4684, 0.06107, 0.4696, 0.06263, 0.4696, 0.07271, 0.471, 0.07355, 0.4703, 0.07537, 0.4684, 0.07428, 0.4696, 0.07271, 0.4684, 0.07428, 0.4669, 0.07273, 0.4684, 0.07154, 0.4792, 0.06529, 0.4784, 0.06384, 0.48, 0.06264, 0.4811, 0.06453, 0.4792, 0.06529, 0.4811, 0.06453, 0.4816, 0.06663, 0.4797, 0.06689, 0.471, 0.06181, 0.4696, 0.06263, 0.4684, 0.06107, 0.4703, 0.05998, 0.471, 0.06181, 0.4703, 0.05998, 0.4723, 0.05943, 0.4726, 0.06138, 0.4676, 0.07009, 0.4684, 0.07154, 0.4669, 0.07273, 0.4658, 0.07085, 0.4676, 0.07009, 0.4658, 0.07085, 0.4652, 0.06875, 0.4672, 0.06849, 0.4759, 0.07356, 0.4743, 0.07399, 0.4726, 0.07398, 0.471, 0.07355, 0.4696, 0.07271, 0.4684, 0.07154, 0.4676, 0.07009, 0.4672, 0.06849, 0.4672, 0.06683, 0.4676, 0.06523, 0.4684, 0.0638, 0.4696, 0.06263, 0.471, 0.06181, 0.4726, 0.06138, 0.4742, 0.0614, 0.4758, 0.06183, 0.4773, 0.06268, 0.4784, 0.06384, 0.4792, 0.06529, 0.4797, 0.06689, 0.4797, 0.06855, 0.4793, 0.07015, 0.4784, 0.07158, 0.4773, 0.07275, 0.4232, 0.03071, 0.4211, 0.02277, 0.4251, 0.02277, 0.4251, 0.03071, 0.4797, 0.06855, 0.4797, 0.06689, 0.4816, 0.06663, 0.4817, 0.0688, 0.4797, 0.06855, 0.4817, 0.0688, 0.4811, 0.0709, 0.4793, 0.07015, 0.4726, 0.108, 0.4716, 0.1103, 0.4673, 0.1092, 0.4676, 0.1067, 0.447, 0.1335, 0.4493, 0.1326, 0.4515, 0.1364, 0.4496, 0.1379, 0.5469, 0.1007, 0.5484, 0.09923, 0.5502, 0.1006, 0.5483, 0.1026, 0.5469, 0.1007, 0.5483, 0.1026, 0.546, 0.1039, 0.5451, 0.1018, 0.4496, 0.1379, 0.4515, 0.1364, 0.4548, 0.1394, 0.4532, 0.1415, 0.4676, 0.1067, 0.4673, 0.1092, 0.4628, 0.1091, 0.4625, 0.1067, 0.5343, 0.09555, 0.5347, 0.09758, 0.5326, 0.09844, 0.5319, 0.09585, 0.5343, 0.09555, 0.5319, 0.09585, 0.532, 0.09314, 0.5342, 0.09344, 0.4625, 0.1067, 0.4628, 0.1091, 0.4585, 0.1103, 0.4575, 0.108, 0.4532, 0.1415, 0.4548, 0.1394, 0.4586, 0.1418, 0.4576, 0.144, 0.5486, 0.08956, 0.5471, 0.08806, 0.5485, 0.08627, 0.5504, 0.08815, 0.5486, 0.08956, 0.5504, 0.08815, 0.5517, 0.0905, 0.5496, 0.09135, 0.4576, 0.144, 0.4586, 0.1418, 0.4629, 0.1429, 0.4625, 0.1454, 0.4575, 0.108, 0.4585, 0.1103, 0.4546, 0.1125, 0.4531, 0.1106, 0.4676, 0.1455, 0.4673, 0.143, 0.4716, 0.1419, 0.4725, 0.1442, 0.4625, 0.1454, 0.4629, 0.1429, 0.4673, 0.143, 0.4676, 0.1455, 0.5431, 0.1024, 0.5451, 0.1018, 0.546, 0.1039, 0.5434, 0.1047, 0.5431, 0.1024, 0.5434, 0.1047, 0.5408, 0.1047, 0.541, 0.1024, 0.5348, 0.09142, 0.5342, 0.09344, 0.532, 0.09314, 0.5326, 0.09051, 0.5348, 0.09142, 0.5326, 0.09051, 0.534, 0.08818, 0.5358, 0.08957, 0.4806, 0.1142, 0.4787, 0.1157, 0.4755, 0.1126, 0.477, 0.1106, 0.4725, 0.1442, 0.4716, 0.1419, 0.4754, 0.1397, 0.4769, 0.1417, 0.5501, 0.09336, 0.5496, 0.09135, 0.5517, 0.0905, 0.5524, 0.09309, 0.5501, 0.09336, 0.5524, 0.09309, 0.5523, 0.09577, 0.5501, 0.09543, 0.5432, 0.121, 0.5432, 0.1158, 0.5484, 0.1158, 0.5468, 0.121, 0.5396, 0.121, 0.538, 0.1158, 0.5432, 0.1158, 0.5432, 0.121, 0.5432, 0.121, 0.5432, 0.1158, 0.5484, 0.1158, 0.5468, 0.121, 0.5396, 0.121, 0.538, 0.1158, 0.5432, 0.1158, 0.5432, 0.121, 0.5432, 0.121, 0.5432, 0.1158, 0.5484, 0.1158, 0.5468, 0.121, 0.5396, 0.121, 0.538, 0.1158, 0.5432, 0.1158, 0.5432, 0.121, 0.5432, 0.121, 0.5432, 0.1158, 0.5484, 0.1158, 0.5468, 0.121, 0.5396, 0.121, 0.538, 0.1158, 0.5432, 0.1158, 0.5432, 0.121, 0.5432, 0.121, 0.5432, 0.1158, 0.5484, 0.1158, 0.5468, 0.121, 0.5396, 0.121, 0.538, 0.1158, 0.5432, 0.1158, 0.5432, 0.121, 0.5432, 0.121, 0.5432, 0.1158, 0.5484, 0.1158, 0.5468, 0.121, 0.5396, 0.121, 0.538, 0.1158, 0.5432, 0.1158, 0.5432, 0.121, 0.5432, 0.121, 0.5432, 0.1158, 0.5484, 0.1158, 0.5468, 0.121, 0.5396, 0.121, 0.538, 0.1158, 0.5432, 0.1158, 0.5432, 0.121, 0.5432, 0.121, 0.5432, 0.1158, 0.5484, 0.1158, 0.5468, 0.121, 0.5396, 0.121, 0.538, 0.1158, 0.5432, 0.1158, 0.5432, 0.121, 0.5432, 0.121, 0.5432, 0.1158, 0.5484, 0.1158, 0.5468, 0.121, 0.5396, 0.121, 0.538, 0.1158, 0.5432, 0.1158, 0.5432, 0.121, 0.5432, 0.121, 0.5432, 0.1158, 0.5484, 0.1158, 0.5468, 0.121, 0.5396, 0.121, 0.538, 0.1158, 0.5432, 0.1158, 0.5432, 0.121, 0.5432, 0.121, 0.5432, 0.1158, 0.5484, 0.1158, 0.5468, 0.121, 0.5396, 0.121, 0.538, 0.1158, 0.5432, 0.1158, 0.5432, 0.121, 0.5396, 0.121, 0.538, 0.1158, 0.5432, 0.1158, 0.5432, 0.121, 0.4469, 0.1186, 0.4492, 0.1196, 0.4481, 0.1239, 0.4456, 0.1236, 0.477, 0.1106, 0.4755, 0.1126, 0.4716, 0.1103, 0.4726, 0.108, 0.5432, 0.1158, 0.5484, 0.1158, 0.5468, 0.121, 0.5432, 0.121, 0.5469, 0.1007, 0.5451, 0.1018, 0.5431, 0.1024, 0.541, 0.1024, 0.5391, 0.1019, 0.5372, 0.1009, 0.5358, 0.09939, 0.5347, 0.09758, 0.5343, 0.09555, 0.5342, 0.09344, 0.5348, 0.09142, 0.5358, 0.08957, 0.5374, 0.08811, 0.5391, 0.08702, 0.5412, 0.08651, 0.5433, 0.08647, 0.5453, 0.08705, 0.5471, 0.08806, 0.5486, 0.08956, 0.5496, 0.09135, 0.5501, 0.09336, 0.5501, 0.09543, 0.5495, 0.09742, 0.5484, 0.09923, 0.5453, 0.08705, 0.5433, 0.08647, 0.5436, 0.08421, 0.5462, 0.08487, 0.5453, 0.08705, 0.5462, 0.08487, 0.5485, 0.08627, 0.5471, 0.08806, 0.5412, 0.08651, 0.5391, 0.08702, 0.5383, 0.08491, 0.5409, 0.08417, 0.5412, 0.08651, 0.5409, 0.08417, 0.5436, 0.08421, 0.5433, 0.08647, 0.4845, 0.1236, 0.482, 0.124, 0.4808, 0.1197, 0.4832, 0.1187, 0.4456, 0.1236, 0.4481, 0.1239, 0.4481, 0.1283, 0.4457, 0.1286, 0.5358, 0.09939, 0.5372, 0.1009, 0.5359, 0.1027, 0.5339, 0.1008, 0.5358, 0.09939, 0.5339, 0.1008, 0.5326, 0.09844, 0.5347, 0.09758, 0.4546, 0.1125, 0.4515, 0.1157, 0.4495, 0.1142, 0.4531, 0.1106, 0.4832, 0.1187, 0.4808, 0.1197, 0.4787, 0.1157, 0.4806, 0.1142, 0.5495, 0.09742, 0.5501, 0.09543, 0.5523, 0.09577, 0.5516, 0.09836, 0.5495, 0.09742, 0.5516, 0.09836, 0.5502, 0.1006, 0.5484, 0.09923, 0.4831, 0.1337, 0.4809, 0.1327, 0.482, 0.1284, 0.4845, 0.1288, 0.4495, 0.1142, 0.4515, 0.1157, 0.4492, 0.1196, 0.4469, 0.1186, 0.4754, 0.1397, 0.4786, 0.1366, 0.4806, 0.1381, 0.4769, 0.1417, 0.4845, 0.1288, 0.482, 0.1284, 0.482, 0.124, 0.4845, 0.1236, 0.5374, 0.08811, 0.5358, 0.08957, 0.534, 0.08818, 0.5359, 0.08623, 0.5374, 0.08811, 0.5359, 0.08623, 0.5383, 0.08491, 0.5391, 0.08702, 0.5391, 0.1019, 0.541, 0.1024, 0.5408, 0.1047, 0.5382, 0.104, 0.5391, 0.1019, 0.5382, 0.104, 0.5359, 0.1027, 0.5372, 0.1009, 0.4806, 0.1381, 0.4786, 0.1366, 0.4809, 0.1327, 0.4831, 0.1337])
me_cylinder_006.materials.append(mat_dc)
me_cylinder_006.use_remesh_preserve_volume = False
me_cylinder_006.use_remesh_preserve_attributes = False
me_cylinder_006.use_mirror_vertex_groups = False
me_cylinder_006.update()
me_cube_004 = bpy.data.meshes.new('Cube.004')
me_cube_004.from_pydata([(-0.05427, -2.299e-08, 0.283), (-0.04954, 0.01767, 0.2833), (-0.03664, 0.03061, 0.2842), (-0.019, 0.03534, 0.2854), (-0.001372, 0.03061, 0.2865), (0.01153, 0.01767, 0.2874), (0.01626, 8.677e-09, 0.2877), (0.01153, -0.01767, 0.2874), (-0.001372, -0.03061, 0.2865), (-0.019, -0.03534, 0.2854), (-0.03664, -0.03061, 0.2842), (-0.04954, -0.01767, 0.2833), (-0.01169, 3.864e-09, -0.3563), (-0.006967, 0.01767, -0.356), (0.00594, 0.03061, -0.3551), (0.02357, 0.03534, -0.354), (0.0412, 0.03061, -0.3528), (0.05411, 0.01767, -0.3519), (0.05883, 3.553e-08, -0.3516), (0.05411, -0.01767, -0.3519), (0.0412, -0.03061, -0.3528), (0.02357, -0.03534, -0.354), (0.00594, -0.03061, -0.3551), (-0.006967, -0.01767, -0.356)], [], [(1, 2, 3, 4, 5, 6, 7, 8, 9, 10, 11, 0), (13, 12, 23, 22, 21, 20, 19, 18, 17, 16, 15, 14), (6, 5, 17, 18), (3, 2, 14, 15), (10, 9, 21, 22), (7, 6, 18, 19), (4, 3, 15, 16), (11, 10, 22, 23), (1, 0, 12, 13), (8, 7, 19, 20), (5, 4, 16, 17), (0, 11, 23, 12), (2, 1, 13, 14), (9, 8, 20, 21)])
_uv = me_cube_004.uv_layers.new(name='UVMap')
_uv.uv.foreach_set('vector', [0.0, 0.0, 0.0, 0.0, 0.0, 0.0, 0.0, 0.0, 0.0, 0.0, 0.0, 0.0, 0.0, 0.0, 0.0, 0.0, 0.0, 0.0, 0.0, 0.0, 0.0, 0.0, 0.0, 0.0, 0.0, 0.0, 0.0, 0.0, 0.0, 0.0, 0.0, 0.0, 0.0, 0.0, 0.0, 0.0, 0.0, 0.0, 0.0, 0.0, 0.0, 0.0, 0.0, 0.0, 0.0, 0.0, 0.0, 0.0, 0.0, 0.0, 0.0, 0.0, 0.0, 0.0, 0.0, 0.0, 0.0, 0.0, 0.0, 0.0, 0.0, 0.0, 0.0, 0.0, 0.0, 0.0, 0.0, 0.0, 0.0, 0.0, 0.0, 0.0, 0.0, 0.0, 0.0, 0.0, 0.0, 0.0, 0.0, 0.0, 0.0, 0.0, 0.0, 0.0, 0.0, 0.0, 0.0, 0.0, 0.0, 0.0, 0.0, 0.0, 0.0, 0.0, 0.0, 0.0, 0.0, 0.0, 0.0, 0.0, 0.0, 0.0, 0.0, 0.0, 0.0, 0.0, 0.0, 0.0, 0.0, 0.0, 0.0, 0.0, 0.0, 0.0, 0.0, 0.0, 0.0, 0.0, 0.0, 0.0, 0.0, 0.0, 0.0, 0.0, 0.0, 0.0, 0.0, 0.0, 0.0, 0.0, 0.0, 0.0, 0.0, 0.0, 0.0, 0.0, 0.0, 0.0, 0.0, 0.0, 0.0, 0.0, 0.0, 0.0])
me_cube_004.materials.append(mat_dc)
me_cube_004.use_remesh_preserve_volume = False
me_cube_004.use_remesh_preserve_attributes = False
me_cube_004.use_mirror_vertex_groups = False
me_cube_004.update()
me_cylinder_002 = bpy.data.meshes.new('Cylinder.002')
me_cylinder_002.from_pydata([(0.179, 0.02173, -0.02431), (0.03316, 0.02173, -0.004504), (0.1805, 0.01882, -0.01355), (0.03462, 0.01882, 0.006263), (0.1815, 0.01087, -0.005665), (0.03569, 0.01087, 0.01414), (0.1819, 1.444e-07, -0.00278), (0.03608, 2.983e-08, 0.01703), (0.1815, -0.01087, -0.005665), (0.03569, -0.01087, 0.01414), (0.1805, -0.01882, -0.01355), (0.03462, -0.01882, 0.006263), (0.179, -0.02173, -0.02431), (0.03316, -0.02173, -0.004504), (0.1775, -0.01882, -0.03508), (0.0317, -0.01882, -0.01527), (0.1765, -0.01087, -0.04296), (0.03063, -0.01087, -0.02315), (0.1761, 1.34e-07, -0.04585), (0.03023, 1.949e-08, -0.02604), (0.1765, 0.01087, -0.04296), (0.03063, 0.01087, -0.02315), (0.1775, 0.01882, -0.03508), (0.0317, 0.01882, -0.01527)], [], [(0, 1, 3, 2), (2, 3, 5, 4), (4, 5, 7, 6), (6, 7, 9, 8), (8, 9, 11, 10), (10, 11, 13, 12), (12, 13, 15, 14), (14, 15, 17, 16), (16, 17, 19, 18), (18, 19, 21, 20), (20, 21, 23, 22), (22, 23, 1, 0), (0, 2, 4, 6, 8, 10, 12, 14, 16, 18, 20, 22)])
me_cylinder_002.polygons.foreach_set('use_smooth', [True] * 13)
_uv = me_cylinder_002.uv_layers.new(name='UVMap')
_uv.uv.foreach_set('vector', [0.8039, 0.05103, 0.8039, 0.0714, 0.8032, 0.0714, 0.8032, 0.05103, 0.8032, 0.05103, 0.8032, 0.0714, 0.8024, 0.0714, 0.8024, 0.05103, 0.8024, 0.05103, 0.8024, 0.0714, 0.8016, 0.0714, 0.8016, 0.05103, 0.8016, 0.05103, 0.8016, 0.0714, 0.8008, 0.0714, 0.8008, 0.05103, 0.8008, 0.05103, 0.8008, 0.0714, 0.8001, 0.0714, 0.8001, 0.05103, 0.8001, 0.05103, 0.8001, 0.0714, 0.7993, 0.0714, 0.7993, 0.05103, 0.7993, 0.05103, 0.7993, 0.0714, 0.7985, 0.0714, 0.7985, 0.05103, 0.7985, 0.05103, 0.7985, 0.0714, 0.7977, 0.0714, 0.7977, 0.05103, 0.7977, 0.05103, 0.7977, 0.0714, 0.797, 0.0714, 0.797, 0.05103, 0.797, 0.05103, 0.797, 0.0714, 0.7962, 0.0714, 0.7962, 0.05103, 0.7962, 0.05103, 0.7962, 0.0714, 0.7954, 0.0714, 0.7954, 0.05103, 0.7954, 0.05103, 0.7954, 0.0714, 0.7946, 0.0714, 0.7946, 0.05103, 0.7946, 0.05103, 0.794, 0.05064, 0.7936, 0.04997, 0.7936, 0.0492, 0.794, 0.04852, 0.7946, 0.04814, 0.7954, 0.04814, 0.7961, 0.04852, 0.7965, 0.0492, 0.7965, 0.04997, 0.7961, 0.05064, 0.7954, 0.05103])
me_cylinder_002.materials.append(mat_dc)
me_cylinder_002.use_remesh_preserve_volume = False
me_cylinder_002.use_remesh_preserve_attributes = False
me_cylinder_002.use_mirror_vertex_groups = False
me_cylinder_002.update()
me_cylinder_003 = bpy.data.meshes.new('Cylinder.003')
me_cylinder_003.from_pydata([(0.2073, 1.763e-06, -0.01484), (-0.0716, 8.331e-07, 0.02435), (0.207, -0.007071, -0.01672), (-0.07187, -0.007072, 0.02247), (0.2063, -0.01225, -0.02185), (-0.07259, -0.01225, 0.01734), (0.2053, -0.01414, -0.02885), (-0.07357, -0.01414, 0.01034), (0.2043, -0.01225, -0.03585), (-0.07456, -0.01225, 0.003335), (0.2036, -0.007071, -0.04098), (-0.07528, -0.007072, -0.001792), (0.2033, 1.765e-06, -0.04286), (-0.07554, 8.346e-07, -0.003669), (0.2036, 0.007075, -0.04098), (-0.07528, 0.007074, -0.001792), (0.2043, 0.01225, -0.03585), (-0.07456, 0.01225, 0.003335), (0.2053, 0.01415, -0.02885), (-0.07357, 0.01415, 0.01034), (0.2063, 0.01225, -0.02185), (-0.07259, 0.01225, 0.01734), (0.207, 0.007075, -0.01672), (-0.07187, 0.007074, 0.02247)], [], [(0, 1, 3, 2), (2, 3, 5, 4), (4, 5, 7, 6), (6, 7, 9, 8), (8, 9, 11, 10), (10, 11, 13, 12), (12, 13, 15, 14), (14, 15, 17, 16), (16, 17, 19, 18), (18, 19, 21, 20), (20, 21, 23, 22), (22, 23, 1, 0)])
me_cylinder_003.polygons.foreach_set('use_smooth', [True] * 12)
_uv = me_cylinder_003.uv_layers.new(name='UVMap')
_uv.uv.foreach_set('vector', [0.8146, 0.0281, 0.8146, 0.05343, 0.8142, 0.05343, 0.8142, 0.0281, 0.8142, 0.0281, 0.8142, 0.05343, 0.8137, 0.05343, 0.8137, 0.0281, 0.8137, 0.0281, 0.8137, 0.05343, 0.8132, 0.05343, 0.8132, 0.0281, 0.8132, 0.0281, 0.8132, 0.05343, 0.8128, 0.05343, 0.8128, 0.0281, 0.8128, 0.0281, 0.8128, 0.05343, 0.8123, 0.05343, 0.8123, 0.0281, 0.8123, 0.0281, 0.8123, 0.05343, 0.8119, 0.05343, 0.8119, 0.0281, 0.8174, 0.0281, 0.8174, 0.05343, 0.8169, 0.05343, 0.8169, 0.0281, 0.8169, 0.0281, 0.8169, 0.05343, 0.8165, 0.05343, 0.8165, 0.0281, 0.8165, 0.0281, 0.8165, 0.05343, 0.816, 0.05343, 0.816, 0.0281, 0.816, 0.0281, 0.816, 0.05343, 0.8156, 0.05343, 0.8156, 0.0281, 0.8156, 0.0281, 0.8156, 0.05343, 0.8151, 0.05343, 0.8151, 0.0281, 0.8151, 0.0281, 0.8151, 0.05343, 0.8146, 0.05343, 0.8146, 0.0281])
me_cylinder_003.materials.append(mat_dc)
me_cylinder_003.use_remesh_preserve_volume = False
me_cylinder_003.use_remesh_preserve_attributes = False
me_cylinder_003.use_mirror_vertex_groups = False
me_cylinder_003.update()

# ---- objects
ob_main_container = bpy.data.objects.new('main_container', None)
ob_collider_wheel_container = bpy.data.objects.new('collider_wheel_container', None)
ob_collider_wheel = bpy.data.objects.new('collider_wheel', None)
ob_container = bpy.data.objects.new('container', None)
ob_deploy_target = bpy.data.objects.new('deploy_target', None)
ob_rear_gear_innerhatch = bpy.data.objects.new('rear_gear_innerhatch', me_cube_000)
ob_collider_innerhatch = bpy.data.objects.new('collider_innerhatch', me_cube_007)
ob_rear_gear_outerhatch = bpy.data.objects.new('rear_gear_outerhatch', me_cube_002)
ob_collider_outerhatch = bpy.data.objects.new('collider_outerhatch', me_cube_003)
ob_cube = bpy.data.objects.new('Cube', me_cube_009)
ob_rear_gear_main = bpy.data.objects.new('rear_gear_main', me_cube)
ob_suspension_pivot = bpy.data.objects.new('suspension_pivot', None)
ob_suspension = bpy.data.objects.new('suspension', me_cube_001)
ob_wheel_pivot = bpy.data.objects.new('wheel_pivot', None)
ob_wheel = bpy.data.objects.new('wheel', me_cylinder_006)
ob_collider_suspension = bpy.data.objects.new('collider_suspension', me_cube_004)
ob_piston_inner = bpy.data.objects.new('piston_inner', me_cylinder_002)
ob_piston_outer = bpy.data.objects.new('piston_outer', me_cylinder_003)

# ---- transforms, parenting, visibility, modifiers, constraints
ob_main_container.location = (0.0, 0.0, 0.0)
ob_main_container.empty_image_offset = (0.0, 0.0)
ob_main_container.lineart.crease_threshold = 0.0
ob_collider_wheel_container.parent = ob_main_container
ob_collider_wheel_container.matrix_parent_inverse = Matrix(((1.0, 0.0, 0.0, -0.01997), (0.0, 1.0, 0.0, -0.000147), (0.0, 0.0, 1.0, 0.1392), (0.0, 0.0, 0.0, 1.0)))
ob_collider_wheel_container.location = (-0.7171, -0.005071, -1.023)
ob_collider_wheel_container.rotation_euler = (1.571, 1.005e-14, -3.142)
ob_collider_wheel_container.empty_image_offset = (0.0, 0.0)
ob_collider_wheel_container.lineart.crease_threshold = 0.0
ob_collider_wheel.parent = ob_collider_wheel_container
ob_collider_wheel.matrix_parent_inverse = Matrix(((1.0, 0.0, 0.0, -0.7371), (0.0, 1.0, 0.0, -0.01454), (0.0, 0.0, 1.0, 1.023), (0.0, 0.0, 0.0, 1.0)))
ob_collider_wheel.location = (0.7371, 0.01454, -1.023)
ob_collider_wheel.empty_image_offset = (0.0, 0.0)
ob_collider_wheel.lineart.crease_threshold = 0.0
ob_container.parent = ob_main_container
ob_container.matrix_parent_inverse = Matrix(((1.0, 0.0, 0.0, -0.01997), (0.0, 1.0, 0.0, -0.000147), (0.0, 0.0, 1.0, 0.1392), (0.0, 0.0, 0.0, 1.0)))
ob_container.location = (0.01997, -0.01661, 0.0)
ob_container.rotation_euler = (1.571, -4.019e-14, 6.517e-07)
ob_container.empty_image_offset = (0.0, 0.0)
ob_container.lineart.crease_threshold = 0.0
ob_deploy_target.parent = ob_container
ob_deploy_target.matrix_parent_inverse = Matrix(((-1.0, -3.258e-07, -3.821e-15, 0.0), (2.078e-14, -7.55e-08, 1.0, 0.0), (-3.258e-07, 1.0, 7.55e-08, 0.0), (0.0, 0.0, 0.0, 1.0)))
ob_deploy_target.location = (0.7371, -0.01154, -1.023)
ob_deploy_target.rotation_euler = (1.571, -0.0, 0.0)
ob_deploy_target.empty_image_offset = (0.0, 0.0)
ob_deploy_target.lineart.crease_threshold = 0.0
ob_rear_gear_innerhatch.parent = ob_container
ob_rear_gear_innerhatch.location = (0.8456, -0.1393, -0.01661)
ob_rear_gear_innerhatch.rotation_euler = (-4.319e-15, 1.035e-15, -1.337)
ob_rear_gear_innerhatch.lineart.crease_threshold = 0.0
_m = ob_rear_gear_innerhatch.modifiers.new('Auto Smooth', 'NODES')
_m.node_group = ng_auto_smooth
_gi = [s.identifier for s in ng_auto_smooth.interface.items_tree if s.item_type == 'SOCKET' and s.in_out == 'INPUT']
_m[_gi[1]] = 1.545  # Angle
ob_collider_innerhatch.parent = ob_rear_gear_innerhatch
ob_collider_innerhatch.matrix_parent_inverse = Matrix(((-1.0, -3.258e-07, -3.821e-15, -0.8456), (2.078e-14, -7.55e-08, 1.0, 0.1393), (-3.258e-07, 1.0, 7.55e-08, 0.01661), (0.0, 0.0, 0.0, 1.0)))
ob_collider_innerhatch.location = (-0.7217, -1.849e-07, -0.6567)
ob_collider_innerhatch.rotation_euler = (-1.571, -1.804, 7.76e-07)
ob_collider_innerhatch.lineart.crease_threshold = 0.0
ob_rear_gear_outerhatch.parent = ob_container
ob_rear_gear_outerhatch.location = (-0.8456, -0.1391, -0.0169)
ob_rear_gear_outerhatch.rotation_euler = (5.784e-15, -2.06e-14, 1.682)
ob_rear_gear_outerhatch.lineart.crease_threshold = 0.0
_m = ob_rear_gear_outerhatch.modifiers.new('Auto Smooth', 'NODES')
_m.node_group = ng_auto_smooth
_gi = [s.identifier for s in ng_auto_smooth.interface.items_tree if s.item_type == 'SOCKET' and s.in_out == 'INPUT']
_m[_gi[1]] = 1.545  # Angle
ob_collider_outerhatch.parent = ob_rear_gear_outerhatch
ob_collider_outerhatch.matrix_parent_inverse = Matrix(((-1.0, -3.258e-07, -3.821e-15, 0.8456), (2.078e-14, -7.55e-08, 1.0, 0.1391), (-3.258e-07, 1.0, 7.55e-08, 0.0169), (0.0, 0.0, 0.0, 1.0)))
ob_collider_outerhatch.location = (0.8776, 3.193e-07, -0.432)
ob_collider_outerhatch.rotation_euler = (-1.571, 1.459, 6.82e-07)
ob_collider_outerhatch.lineart.crease_threshold = 0.0
ob_cube.parent = ob_rear_gear_outerhatch
ob_cube.matrix_parent_inverse = Matrix(((-1.0, -3.258e-07, -3.821e-15, 0.8456), (2.078e-14, -7.55e-08, 1.0, 0.1391), (-3.258e-07, 1.0, 7.55e-08, 0.0169), (0.0, 0.0, 0.0, 1.0)))
ob_cube.location = (0.8216, -0.03838, -0.4416)
ob_cube.rotation_euler = (-0.06625, 4.211e-07, 1.571)
ob_cube.scale = (1.0, 1.0, 1.0)
ob_cube.lineart.crease_threshold = 0.0
ob_rear_gear_main.parent = ob_container
ob_rear_gear_main.location = (-0.6429, 0.0472, -0.01827)
ob_rear_gear_main.rotation_euler = (-1.155e-14, 5.047e-22, 1.644)
ob_rear_gear_main.scale = (1.0, 1.0, 1.0)
ob_rear_gear_main.lineart.crease_threshold = 0.0
_m = ob_rear_gear_main.modifiers.new('Auto Smooth', 'NODES')
_m.node_group = ng_auto_smooth
_gi = [s.identifier for s in ng_auto_smooth.interface.items_tree if s.item_type == 'SOCKET' and s.in_out == 'INPUT']
_m[_gi[1]] = 1.047  # Angle
ob_suspension_pivot.parent = ob_rear_gear_main
ob_suspension_pivot.matrix_parent_inverse = Matrix(((-1.0, -3.258e-07, -3.821e-15, 0.6429), (2.078e-14, -7.55e-08, 1.0, -0.0472), (-3.258e-07, 1.0, 7.55e-08, -0.007805), (0.0, 0.0, 0.0, 1.0)))
ob_suspension_pivot.location = (0.7371, 0.01454, -1.023)
ob_suspension_pivot.rotation_euler = (1.571, -0.0, 0.0)
ob_suspension_pivot.empty_image_offset = (0.0, 0.0)
ob_suspension_pivot.lineart.crease_threshold = 0.0
ob_suspension.parent = ob_suspension_pivot
ob_suspension.matrix_parent_inverse = Matrix(((1.0, 3.553e-15, 0.0, -0.7371), (0.0, -4.371e-08, 1.0, 1.023), (0.0, -1.0, -4.377e-08, 0.01454), (0.0, 0.0, 0.0, 1.0)))
ob_suspension.location = (0.5686, 0.01305, -0.7327)
ob_suspension.scale = (1.0, 1.0, 1.0)
ob_suspension.lineart.crease_threshold = 0.0
_m = ob_suspension.modifiers.new('Auto Smooth', 'NODES')
_m.node_group = ng_auto_smooth
_gi = [s.identifier for s in ng_auto_smooth.interface.items_tree if s.item_type == 'SOCKET' and s.in_out == 'INPUT']
_m[_gi[1]] = 1.047  # Angle
ob_wheel_pivot.parent = ob_suspension
ob_wheel_pivot.matrix_parent_inverse = Matrix(((1.0, 0.0, 0.0, -0.5686), (0.0, 1.0, 0.0, -0.01305), (0.0, 0.0, 1.0, 0.7327), (0.0, 0.0, 0.0, 1.0)))
ob_wheel_pivot.location = (0.7371, 0.01454, -1.023)
ob_wheel_pivot.rotation_euler = (1.571, -0.0, 0.0)
ob_wheel_pivot.empty_image_offset = (0.0, 0.0)
ob_wheel_pivot.lineart.crease_threshold = 0.0
ob_wheel.parent = ob_wheel_pivot
ob_wheel.matrix_parent_inverse = Matrix(((1.0, 0.0, 0.0, -0.7371), (0.0, 1.0, 0.0, -0.01454), (0.0, 0.0, 1.0, 1.023), (0.0, 0.0, 0.0, 1.0)))
ob_wheel.location = (0.7371, 0.01454, -1.023)
ob_wheel.lineart.crease_threshold = 0.0
_m = ob_wheel.modifiers.new('Auto Smooth', 'NODES')
_m.node_group = ng_auto_smooth
_gi = [s.identifier for s in ng_auto_smooth.interface.items_tree if s.item_type == 'SOCKET' and s.in_out == 'INPUT']
_m[_gi[1]] = 1.302  # Angle
ob_collider_suspension.parent = ob_suspension
ob_collider_suspension.matrix_parent_inverse = Matrix(((1.0, 0.0, 0.0, -0.5686), (0.0, 1.0, 0.0, -0.01305), (0.0, 0.0, 1.0, 0.7327), (0.0, 0.0, 0.0, 1.0)))
ob_collider_suspension.location = (0.5686, 0.01305, -0.7327)
ob_collider_suspension.scale = (1.0, 1.0, 1.0)
ob_collider_suspension.lineart.crease_threshold = 0.0
_m = ob_collider_suspension.modifiers.new('Auto Smooth', 'NODES')
_m.node_group = ng_auto_smooth
_gi = [s.identifier for s in ng_auto_smooth.interface.items_tree if s.item_type == 'SOCKET' and s.in_out == 'INPUT']
_m[_gi[1]] = 1.047  # Angle
ob_piston_inner.parent = ob_rear_gear_main
ob_piston_inner.matrix_parent_inverse = Matrix(((-1.0, -3.258e-07, -3.821e-15, 0.6429), (2.078e-14, -7.55e-08, 1.0, -0.0472), (-3.258e-07, 1.0, 7.55e-08, -0.007805), (0.0, 0.0, 0.0, 1.0)))
ob_piston_inner.location = (0.5722, 0.01604, -0.4095)
ob_piston_inner.rotation_euler = (5.759e-08, -1.221, -9.848e-08)
ob_piston_inner.scale = (1.0, 1.0, 1.0)
ob_piston_inner.lineart.crease_threshold = 0.0
_m = ob_piston_inner.modifiers.new('Auto Smooth', 'NODES')
_m.node_group = ng_auto_smooth
_gi = [s.identifier for s in ng_auto_smooth.interface.items_tree if s.item_type == 'SOCKET' and s.in_out == 'INPUT']
_m[_gi[1]] = 0.8168  # Angle
ob_piston_outer.parent = ob_piston_inner
ob_piston_outer.matrix_parent_inverse = Matrix(((1.0, 0.0, 0.0, -0.5722), (0.0, 1.0, 0.0, -0.01604), (0.0, 0.0, 1.0, 0.4095), (0.0, 0.0, 0.0, 1.0)))
ob_piston_outer.location = (0.7699, 0.01287, -0.435)
ob_piston_outer.scale = (1.0, 1.0, 1.0)
ob_piston_outer.lineart.crease_threshold = 0.0
_m = ob_piston_outer.modifiers.new('Auto Smooth', 'NODES')
_m.node_group = ng_auto_smooth
_gi = [s.identifier for s in ng_auto_smooth.interface.items_tree if s.item_type == 'SOCKET' and s.in_out == 'INPUT']
_m[_gi[1]] = 0.8465  # Angle

# ---- collection membership
col_collection_1.objects.link(ob_main_container)
col_collection_1.objects.link(ob_collider_wheel_container)
col_collection_1.objects.link(ob_collider_wheel)
col_collection_1.objects.link(ob_container)
col_collection_1.objects.link(ob_deploy_target)
col_collection_1.objects.link(ob_rear_gear_innerhatch)
col_collection_1.objects.link(ob_collider_innerhatch)
col_collection_1.objects.link(ob_rear_gear_outerhatch)
col_collection_1.objects.link(ob_collider_outerhatch)
col_collection_1.objects.link(ob_cube)
col_collection_1.objects.link(ob_rear_gear_main)
col_collection_1.objects.link(ob_suspension_pivot)
col_collection_1.objects.link(ob_suspension)
col_collection_1.objects.link(ob_wheel_pivot)
col_collection_1.objects.link(ob_wheel)
col_collection_1.objects.link(ob_collider_suspension)
col_collection_1.objects.link(ob_piston_inner)
col_collection_1.objects.link(ob_piston_outer)

# ---- scene / render settings (as saved in the file)
scene.frame_start = 1; scene.frame_end = 120; scene.frame_set(0)
scene.render.engine = 'CYCLES'
scene.render.resolution_percentage = 50
scene.render.dither_intensity = 0.0
scene.cycles.use_denoising = False
scene.cycles.samples = 128
scene.cycles.sampling_pattern = 'TABULATED_SOBOL'
scene.cycles.use_adaptive_sampling = False
scene.cycles.use_light_tree = False
scene.cycles.blur_glossy = 0.0
scene.cycles.sample_clamp_indirect = 0.0
scene.cycles.bake_type = 'AO'
scene.view_settings.view_transform = 'Standard'
bpy.context.view_layer.update()

# ---- added for rendering (the .blend has no active camera and no usable light): camera, sun
cam_auto = bpy.data.cameras.new('AutoCamera')
cam_auto.lens = 50.0
cam_auto.sensor_width = 36.0
cam_auto.clip_end = 1000.0
ob_auto_camera = bpy.data.objects.new('AutoCamera', cam_auto)
scene.collection.objects.link(ob_auto_camera)
ob_auto_camera.location = (1.96097, -2.28517, 1.62611)
ob_auto_camera.rotation_euler = (1.09748, -7.21219e-08, 0.694738)
scene.camera = ob_auto_camera
light_auto_sun = bpy.data.lights.new('AutoSun', 'SUN')
light_auto_sun.energy = 3.0
light_auto_sun.angle = 0.0523599
ob_auto_sun = bpy.data.objects.new('AutoSun', light_auto_sun)
scene.collection.objects.link(ob_auto_sun)
ob_auto_sun.rotation_euler = (0.872665, 0.174533, 0.523599)
bpy.context.view_layer.update()
